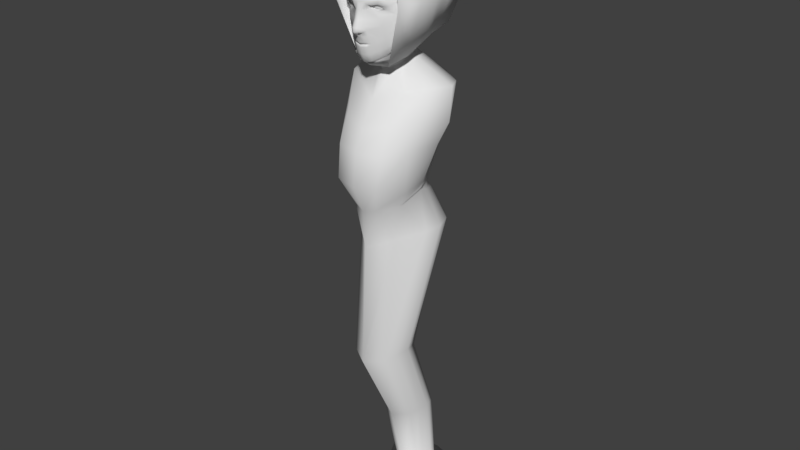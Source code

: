 # Source: pocong.blend  (saved by Blender 2.78.0; exported with 4.5.12 LTS)
import bpy
from mathutils import Matrix  # noqa: F401  (used for matrix-valued properties, if any)

bpy.ops.wm.read_factory_settings(use_empty=True)
scene = bpy.context.scene
scene.name = 'Scene'

# ---- collections
col_collection_1 = bpy.data.collections.new('Collection 1'); scene.collection.children.link(col_collection_1)

# ---- materials (node trees are filled in below, after node groups)
mat_material_006 = bpy.data.materials.new('Material.006')
mat_material_006.alpha_threshold = 0.0
mat_material_006.use_transparent_shadow = False
mat_material_006.roughness = 0.5
mat_material_007 = bpy.data.materials.new('Material.007')
mat_material_007.alpha_threshold = 0.0
mat_material_007.use_transparent_shadow = False
mat_material_007.roughness = 0.5

# ---- material node trees

# ---- world
world_world = bpy.data.worlds.new('World'); scene.world = world_world
world_world.color = (0.05088, 0.05088, 0.05088)
world_world.use_sun_shadow = False
world_world.sun_shadow_jitter_overblur = 0.0
world_world.cycles.sampling_method = 'MANUAL'

# ---- meshes
me_cube_001 = bpy.data.meshes.new('Cube.001')
me_cube_001.from_pydata([(0.2711, -0.525, -1.021), (0.3757, -0.4911, 0.5009), (0.5214, 0.5091, -0.5565), (0.5006, 0.5135, 0.6678), (0.6797, 0.6797, 0.0), (0.5671, -0.6797, -0.1456), (0.535, 0.002076, -0.6747), (0.4853, 0.09443, 0.7466), (0.1586, -0.05748, 0.754), (0.2344, 0.1341, -0.7314), (0.7437, -1.37e-08, 0.03922), (0.5209, -0.5545, -0.1812), (0.3158, -0.559, -0.905), (0.4184, -0.5041, 0.3633), (0.2223, 0.1479, 0.7762), (0.1912, 0.3276, 0.7523), (0.1586, -0.05748, 0.8052), (0.2223, 0.1479, 0.8274), (0.1912, 0.3276, 0.8035), (0.174, 0.16, 1.343), (0.4183, 0.5752, 1.247), (0.3992, 0.9083, 1.028), (0.5222, 0.2546, -0.6109), (0.4929, 0.3039, 0.7072), (0.7117, 0.3398, 0.01961), (0.2068, 0.2377, 0.7642), (0.2068, 0.2377, 0.8155), (0.4337, 0.7339, 1.129), (0.2686, -0.02096, -0.784), (0.1583, -0.2484, -0.9685), (0.2238, 0.1843, -0.9457), (0.2592, 0.02301, -0.9724), (0.1514, -0.2319, -1.119), (0.5175, 0.4882, -1.291), (0.8629, 0.1758, -1.368), (0.3869, -0.3369, -1.461), (0.4754, 0.2606, -2.139), (0.776, -0.0312, -2.228), (0.4016, -0.8501, -2.256), (0.2908, 0.2516, -2.96), (0.5393, -0.07557, -2.887), (0.3647, -0.936, -2.77), (0.4203, 0.6077, -3.634), (0.7065, 0.1608, -3.651), (0.2955, -0.453, -3.8), (0.4091, -0.09296, -5.796), (0.4566, -0.3108, -5.774), (0.3122, -0.6917, -5.873), (0.2989, 0.6265, -8.468), (0.329, 0.4884, -8.454), (0.2375, 0.247, -8.517), (0.4305, -0.1749, 0.6959), (0.7077, -0.3398, -0.0532), (0.4015, -0.2624, -0.9058), (0.1904, 0.04519, 0.7651), (0.1904, 0.04519, 0.8163), (0.3382, 0.2894, 1.267), (0.2134, -0.1347, -0.8763), (0.2053, -0.1044, -1.046), (0.6935, -0.1823, -1.354), (0.6441, -0.5321, -2.22), (0.6218, -0.5956, -2.874), (0.6242, -0.0855, -3.689), (0.3844, -0.5012, -5.823), (0.2832, 0.3677, -8.486), (0.4891, 0.1992, 0.7269), (0.7277, 0.1699, 0.02941), (0.5226, 0.1273, -0.6381), (0.2145, 0.1928, 0.7702), (0.2145, 0.1928, 0.8214), (0.4736, 0.6434, 1.191), (0.2515, 0.05658, -0.7577), (0.2415, 0.1036, -0.9591), (0.7835, 0.3757, -1.356), (0.6539, 0.2051, -2.21), (0.4605, 0.1397, -2.922), (0.5588, 0.505, -3.697), (0.4328, -0.2019, -5.785), (0.3139, 0.5574, -8.461), (0.9087, 0.06376, -1.878), (0.5245, 0.4223, -1.73), (0.4043, -0.6715, -1.84), (0.6688, -0.3572, -1.787), (0.7731, 0.2637, -1.743), (0.1871, -0.7385, -3.225), (0.3856, 0.06952, -3.086), (0.3084, 0.4208, -3.193), (0.3845, -0.4027, -3.206), (0.3731, 0.2489, -3.156), (-0.02236, 0.0001323, -2.972), (0.3751, -0.3501, -3.04), (0.3221, -0.1478, -2.997), (0.5386, 0.9763, -8.794), (0.617, 0.6168, -8.757), (0.3788, -0.01172, -8.921), (0.4979, 0.3025, -8.839), (0.5778, 0.7965, -8.776), (0.2743, -0.02298, -7.303), (0.3921, 0.2875, -7.222), (0.3533, 0.4652, -7.24), (0.3332, 0.1323, -7.263), (0.3727, 0.3763, -7.231), (-0.2711, -0.525, -1.021), (-0.3757, -0.4911, 0.5009), (-0.5214, 0.5091, -0.5565), (-0.5006, 0.5135, 0.6678), (0.0, 0.5947, -0.6542), (0.0, 0.5448, 0.6981), (0.0, -0.6189, -1.033), (0.0, -0.5861, 0.5625), (-0.6797, 0.6797, 0.0), (-0.5671, -0.6797, -0.1456), (0.0, 0.8542, 0.0), (-0.535, 0.002076, -0.6747), (-0.4853, 0.09443, 0.7466), (-0.1586, -0.05748, 0.754), (-0.2344, 0.1341, -0.7314), (-0.7437, -1.37e-08, 0.03922), (-0.5209, -0.5545, -0.1812), (-0.3158, -0.559, -0.905), (0.0, -0.6726, -0.9793), (-0.4184, -0.5041, 0.3633), (0.0, -0.4972, 0.5081), (0.0, 0.5275, -0.3755), (0.0, -0.1796, 0.7463), (-0.2223, 0.1479, 0.7762), (0.0, 0.403, 0.7442), (-0.1912, 0.3276, 0.7523), (-0.1586, -0.05748, 0.8052), (0.0, -0.1796, 0.7975), (-0.2223, 0.1479, 0.8274), (0.0, 0.403, 0.7954), (-0.1912, 0.3276, 0.8035), (-0.174, 0.16, 1.343), (0.0, -0.1163, 1.318), (-0.4183, 0.5752, 1.247), (0.0, 1.056, 0.9476), (-0.3992, 0.9083, 1.028), (-0.5222, 0.2546, -0.6109), (-0.4929, 0.3039, 0.7072), (0.0, 0.2973, -0.7542), (-0.7117, 0.3398, 0.01961), (-0.2068, 0.2377, 0.7642), (-0.2068, 0.2377, 0.8155), (-0.4337, 0.7339, 1.129), (0.0, 0.201, -0.7586), (-0.2686, -0.02096, -0.784), (0.0, -0.3598, -1.058), (-0.1583, -0.2484, -0.9685), (-0.2238, 0.1843, -0.9457), (0.0, 0.2443, -0.9843), (-0.2592, 0.02301, -0.9724), (0.0, -0.3574, -1.19), (-0.1514, -0.2319, -1.119), (-0.5175, 0.4882, -1.291), (0.0, 0.5096, -1.231), (-0.8629, 0.1758, -1.368), (0.0, -0.587, -1.547), (-0.3869, -0.3369, -1.461), (-0.4754, 0.2606, -2.139), (0.0, 0.356, -2.244), (-0.776, -0.0312, -2.228), (0.0, -0.9583, -2.277), (-0.4016, -0.8501, -2.256), (-0.3126, 0.2516, -2.96), (-0.01248, 0.358, -3.035), (-0.5549, -0.07558, -2.887), (-0.003677, -1.015, -2.81), (-0.3668, -0.936, -2.77), (-0.4603, 0.6077, -3.634), (-0.02, 0.6862, -3.625), (-0.7464, 0.1608, -3.651), (-0.02, -0.7518, -3.897), (-0.3355, -0.453, -3.8), (-0.4091, -0.09296, -5.796), (0.0, -0.0289, -5.867), (-0.4566, -0.3108, -5.774), (0.0, -0.879, -5.921), (-0.3122, -0.6917, -5.873), (-0.2989, 0.6265, -8.468), (0.0, 0.6671, -8.513), (-0.329, 0.4884, -8.454), (0.0, 0.1283, -8.548), (-0.2375, 0.247, -8.517), (-0.4305, -0.1749, 0.6959), (-0.7077, -0.3398, -0.0532), (-0.4015, -0.2624, -0.9058), (-0.1904, 0.04519, 0.7651), (-0.1904, 0.04519, 0.8163), (-0.3382, 0.2894, 1.267), (-0.2134, -0.1347, -0.8763), (-0.2053, -0.1044, -1.046), (-0.6935, -0.1823, -1.354), (-0.6441, -0.5321, -2.22), (-0.6332, -0.5956, -2.874), (-0.6642, -0.0855, -3.689), (-0.3844, -0.5012, -5.823), (-0.2832, 0.3677, -8.486), (-0.4891, 0.1992, 0.7269), (-0.7277, 0.1699, 0.02941), (-0.5226, 0.1273, -0.6381), (-0.2145, 0.1928, 0.7702), (-0.2145, 0.1928, 0.8214), (-0.4736, 0.6434, 1.191), (-0.2515, 0.05658, -0.7577), (-0.2415, 0.1036, -0.9591), (-0.7835, 0.3757, -1.356), (-0.6539, 0.2051, -2.21), (-0.4801, 0.1397, -2.922), (-0.5988, 0.505, -3.697), (-0.4328, -0.2019, -5.785), (-0.3139, 0.5574, -8.461), (-0.9087, 0.06376, -1.878), (-0.5245, 0.4223, -1.73), (0.0, -0.8125, -1.957), (-0.4043, -0.6715, -1.84), (0.0, 0.4842, -1.719), (-0.6688, -0.3572, -1.787), (-0.7731, 0.2637, -1.743), (-0.2129, -0.7385, -3.225), (-0.4111, 0.06952, -3.086), (-0.3382, 0.4208, -3.193), (-0.01319, -0.807, -3.261), (-0.01637, 0.5363, -3.292), (-0.4118, -0.4026, -3.206), (-0.4, 0.2489, -3.156), (0.01628, 0.0001323, -2.972), (-0.3751, -0.3501, -3.04), (-0.3221, -0.1478, -2.997), (-0.5386, 0.9763, -8.794), (0.0, 1.105, -8.783), (-0.617, 0.6168, -8.757), (0.0, -0.3208, -9.001), (-0.3788, -0.01172, -8.921), (-0.4979, 0.3025, -8.839), (-0.5778, 0.7965, -8.776), (-0.2743, -0.02298, -7.303), (-0.3921, 0.2875, -7.222), (-0.3533, 0.4652, -7.24), (0.0, -0.1757, -7.343), (0.0, 0.5174, -7.298), (-0.3332, 0.1323, -7.263), (-0.3727, 0.3763, -7.231), (-0.4912, -0.8107, -3.503)], [(85, 90), (165, 89), (220, 227), (165, 226)], [(112, 107, 3, 4), (52, 51, 1, 5), (71, 67, 6, 28), (65, 68, 14, 7), (5, 1, 13, 11), (0, 5, 11, 12), (53, 52, 5, 0), (106, 112, 4, 2), (67, 66, 10, 6), (15, 3, 107, 126), (147, 29, 0, 108), (66, 65, 7, 10), (11, 13, 122, 123), (12, 11, 123, 120), (1, 109, 122, 13), (108, 0, 12, 120), (51, 54, 8, 1), (1, 8, 124, 109), (25, 15, 18, 26), (15, 126, 131, 18), (124, 8, 16, 129), (54, 14, 17, 55), (55, 17, 20, 56), (26, 18, 21, 27), (18, 131, 136, 21), (129, 16, 19, 134), (69, 26, 27, 70), (68, 25, 26, 69), (4, 3, 23, 24), (106, 2, 22, 140), (2, 4, 24, 22), (3, 15, 25, 23), (140, 22, 9, 145), (53, 57, 28, 6), (71, 28, 31, 72), (145, 9, 30, 150), (57, 29, 32, 58), (29, 147, 152, 32), (32, 152, 157, 35), (150, 30, 33, 155), (58, 32, 35, 59), (72, 31, 34, 73), (83, 79, 37, 74), (81, 214, 162, 38), (216, 80, 36, 160), (82, 81, 38, 60), (60, 38, 41, 61), (74, 37, 40, 75), (38, 162, 167, 41), (160, 36, 39, 165), (87, 84, 44, 62), (88, 85, 43, 76), (84, 222, 172, 44), (223, 86, 42, 170), (62, 44, 47, 63), (76, 43, 46, 77), (44, 172, 177, 47), (170, 42, 45, 175), (100, 97, 50, 64), (101, 98, 49, 78), (97, 239, 182, 50), (240, 99, 48, 180), (98, 100, 64, 49), (43, 62, 63, 46), (85, 87, 62, 43), (37, 60, 61, 40), (79, 82, 60, 37), (31, 58, 59, 34), (28, 57, 58, 31), (0, 29, 57, 53), (16, 55, 56, 19), (8, 54, 55, 16), (7, 14, 54, 51), (6, 10, 52, 53), (10, 7, 51, 52), (99, 101, 78, 48), (42, 76, 77, 45), (86, 88, 76, 42), (36, 74, 75, 39), (80, 83, 74, 36), (30, 72, 73, 33), (9, 71, 72, 30), (14, 68, 69, 17), (17, 69, 70, 20), (24, 23, 65, 66), (22, 24, 66, 67), (23, 25, 68, 65), (9, 22, 67, 71), (33, 73, 83, 80), (34, 59, 82, 79), (59, 35, 81, 82), (155, 33, 80, 216), (35, 157, 214, 81), (73, 34, 79, 83), (39, 75, 88, 86), (40, 61, 87, 85), (165, 39, 86, 223), (41, 167, 222, 84), (75, 40, 85, 88), (61, 41, 84, 87), (49, 64, 95, 93), (180, 48, 92, 230), (48, 78, 96, 92), (64, 50, 94, 95), (78, 49, 93, 96), (50, 182, 232, 94), (45, 77, 101, 99), (46, 63, 100, 98), (175, 45, 99, 240), (47, 177, 239, 97), (77, 46, 98, 101), (63, 47, 97, 100), (230, 92, 96, 93, 95, 94, 232), (27, 21, 136, 134, 19, 56, 20, 70), (112, 110, 105, 107), (185, 111, 103, 184), (204, 146, 113, 200), (198, 114, 125, 201), (111, 118, 121, 103), (102, 119, 118, 111), (186, 102, 111, 185), (106, 104, 110, 112), (200, 113, 117, 199), (127, 126, 107, 105), (147, 108, 102, 148), (199, 117, 114, 198), (118, 123, 122, 121), (119, 120, 123, 118), (103, 121, 122, 109), (108, 120, 119, 102), (184, 103, 115, 187), (103, 109, 124, 115), (142, 143, 132, 127), (127, 132, 131, 126), (124, 129, 128, 115), (187, 188, 130, 125), (188, 189, 135, 130), (143, 144, 137, 132), (132, 137, 136, 131), (129, 134, 133, 128), (202, 203, 144, 143), (201, 202, 143, 142), (110, 141, 139, 105), (106, 140, 138, 104), (104, 138, 141, 110), (105, 139, 142, 127), (140, 145, 116, 138), (186, 113, 146, 190), (204, 205, 151, 146), (145, 150, 149, 116), (190, 191, 153, 148), (148, 153, 152, 147), (153, 158, 157, 152), (150, 155, 154, 149), (191, 192, 158, 153), (205, 206, 156, 151), (218, 207, 161, 212), (215, 163, 162, 214), (216, 160, 159, 213), (217, 193, 163, 215), (193, 194, 168, 163), (207, 208, 166, 161), (163, 168, 167, 162), (160, 165, 164, 159), (224, 195, 173, 219), (225, 209, 171, 220), (219, 173, 172, 222), (223, 170, 169, 221), (195, 196, 178, 173), (209, 210, 176, 171), (173, 178, 177, 172), (170, 175, 174, 169), (241, 197, 183, 236), (242, 211, 181, 237), (236, 183, 182, 239), (240, 180, 179, 238), (237, 181, 197, 241), (171, 176, 196, 195), (220, 171, 195, 224), (161, 166, 194, 193), (212, 161, 193, 217), (151, 156, 192, 191), (146, 151, 191, 190), (102, 186, 190, 148), (128, 133, 189, 188), (115, 128, 188, 187), (114, 184, 187, 125), (113, 186, 185, 117), (117, 185, 184, 114), (238, 179, 211, 242), (169, 174, 210, 209), (221, 169, 209, 225), (159, 164, 208, 207), (213, 159, 207, 218), (149, 154, 206, 205), (116, 149, 205, 204), (125, 130, 202, 201), (130, 135, 203, 202), (141, 199, 198, 139), (138, 200, 199, 141), (139, 198, 201, 142), (116, 204, 200, 138), (154, 213, 218, 206), (156, 212, 217, 192), (192, 217, 215, 158), (155, 216, 213, 154), (158, 215, 214, 157), (206, 218, 212, 156), (164, 221, 225, 208), (166, 220, 224, 194), (165, 223, 221, 164), (168, 219, 222, 167), (208, 225, 220, 166), (194, 224, 219, 168), (181, 231, 234, 197), (180, 230, 229, 179), (179, 229, 235, 211), (197, 234, 233, 183), (211, 235, 231, 181), (183, 233, 232, 182), (174, 238, 242, 210), (176, 237, 241, 196), (175, 240, 238, 174), (178, 236, 239, 177), (210, 242, 237, 176), (196, 241, 236, 178), (230, 232, 233, 234, 231, 235, 229), (144, 203, 135, 189, 133, 134, 136, 137)])
me_cube_001.polygons.foreach_set('use_smooth', [True] * 228)
_uv = me_cube_001.uv_layers.new(name='badan')
_uv.uv.foreach_set('vector', [0.1501, 0.3807, 0.08448, 0.3686, 0.09076, 0.3473, 0.1529, 0.3575, 0.1593, 0.3213, 0.09104, 0.3126, 0.1106, 0.2986, 0.1685, 0.3101, 0.2235, 0.3487, 0.212, 0.3501, 0.216, 0.3437, 0.2271, 0.3408, 0.08581, 0.335, 0.07991, 0.3456, 0.0798, 0.3419, 0.08449, 0.3291, 0.1685, 0.3101, 0.1106, 0.2986, 0.1229, 0.302, 0.1722, 0.3125, 0.2511, 0.3185, 0.1685, 0.3101, 0.1722, 0.3125, 0.24, 0.3176, 0.2392, 0.3304, 0.1593, 0.3213, 0.1685, 0.3101, 0.2511, 0.3185, 0.2087, 0.3915, 0.1501, 0.3807, 0.1529, 0.3575, 0.2034, 0.3656, 0.212, 0.3501, 0.1506, 0.3403, 0.1501, 0.3333, 0.216, 0.3437, 0.08084, 0.3536, 0.09076, 0.3473, 0.08448, 0.3686, 0.0795, 0.3678, 0.258, 0.3069, 0.2475, 0.3195, 0.2511, 0.3185, 0.2543, 0.3059, 0.1506, 0.3403, 0.08581, 0.335, 0.08449, 0.3291, 0.1501, 0.3333, 0.1722, 0.3125, 0.1229, 0.302, 0.114, 0.2785, 0.1828, 0.3867, 0.24, 0.3176, 0.1722, 0.3125, 0.1828, 0.3867, 0.2492, 0.3049, 0.1106, 0.2986, 0.1086, 0.2775, 0.114, 0.2785, 0.1229, 0.302, 0.2543, 0.3059, 0.2511, 0.3185, 0.24, 0.3176, 0.2492, 0.3049, 0.09104, 0.3126, 0.08185, 0.3339, 0.0854, 0.318, 0.1106, 0.2986, 0.1106, 0.2986, 0.0854, 0.318, 0.09409, 0.2734, 0.1086, 0.2775, 0.08013, 0.3487, 0.08084, 0.3536, 0.07612, 0.3528, 0.0754, 0.348, 0.08084, 0.3536, 0.0795, 0.3678, 0.0748, 0.3669, 0.07612, 0.3528, 0.09409, 0.2734, 0.0854, 0.318, 0.08061, 0.3176, 0.08943, 0.2723, 0.08185, 0.3339, 0.0798, 0.3419, 0.07506, 0.3412, 0.07708, 0.3334, 0.07708, 0.3334, 0.07506, 0.3412, 0.03714, 0.3423, 0.03492, 0.3366, 0.0754, 0.348, 0.07612, 0.3528, 0.05796, 0.3516, 0.04835, 0.3466, 0.07612, 0.3528, 0.0748, 0.3669, 0.06431, 0.3647, 0.05796, 0.3516, 0.08943, 0.2723, 0.08061, 0.3176, 0.02661, 0.3392, 0.04349, 0.2561, 0.07518, 0.3449, 0.0754, 0.348, 0.04835, 0.3466, 0.04268, 0.3428, 0.07991, 0.3456, 0.08013, 0.3487, 0.0754, 0.348, 0.07518, 0.3449, 0.1529, 0.3575, 0.09076, 0.3473, 0.08731, 0.3399, 0.1512, 0.3469, 0.2087, 0.3915, 0.2034, 0.3656, 0.209, 0.3563, 0.2164, 0.3924, 0.2034, 0.3656, 0.1529, 0.3575, 0.1512, 0.3469, 0.209, 0.3563, 0.09076, 0.3473, 0.08084, 0.3536, 0.08013, 0.3487, 0.08731, 0.3399, 0.2164, 0.3924, 0.209, 0.3563, 0.2198, 0.3575, 0.2164, 0.3918, 0.2392, 0.3304, 0.2376, 0.3289, 0.2271, 0.3408, 0.216, 0.3437, 0.2235, 0.3487, 0.2271, 0.3408, 0.244, 0.3474, 0.2414, 0.3564, 0.2164, 0.3918, 0.2198, 0.3575, 0.2389, 0.3655, 0.2374, 0.3957, 0.2376, 0.3289, 0.2475, 0.3195, 0.2614, 0.322, 0.253, 0.3331, 0.2475, 0.3195, 0.258, 0.3069, 0.2701, 0.3093, 0.2614, 0.322, 0.2614, 0.322, 0.2701, 0.3093, 0.3016, 0.3151, 0.2905, 0.3354, 0.2374, 0.3957, 0.2389, 0.3655, 0.271, 0.3762, 0.2611, 0.4009, 0.253, 0.3331, 0.2614, 0.322, 0.2905, 0.3354, 0.2787, 0.347, 0.2414, 0.3564, 0.244, 0.3474, 0.2791, 0.3611, 0.2778, 0.3683, 0.3135, 0.3704, 0.3261, 0.3652, 0.3586, 0.3669, 0.3565, 0.3759, 0.3249, 0.334, 0.338, 0.322, 0.3665, 0.3274, 0.3626, 0.3384, 0.3058, 0.4089, 0.3115, 0.3801, 0.3496, 0.3793, 0.3536, 0.4164, 0.3188, 0.3474, 0.3249, 0.334, 0.3626, 0.3384, 0.3586, 0.3492, 0.3586, 0.3492, 0.3626, 0.3384, 0.4086, 0.3452, 0.4129, 0.3572, 0.3565, 0.3759, 0.3586, 0.3669, 0.412, 0.3712, 0.4124, 0.3818, 0.3626, 0.3384, 0.3665, 0.3274, 0.4113, 0.336, 0.4086, 0.3452, 0.3536, 0.4164, 0.3496, 0.3793, 0.4136, 0.3914, 0.4133, 0.4262, 0.4366, 0.3595, 0.4398, 0.3482, 0.4857, 0.3643, 0.4731, 0.3827, 0.4294, 0.3919, 0.425, 0.3787, 0.4689, 0.3924, 0.4723, 0.4085, 0.4398, 0.3482, 0.4438, 0.3424, 0.4959, 0.3525, 0.4857, 0.3643, 0.4336, 0.432, 0.4299, 0.4049, 0.4657, 0.4149, 0.4614, 0.4378, 0.4731, 0.3827, 0.4857, 0.3643, 0.6951, 0.3997, 0.6907, 0.4031, 0.4723, 0.4085, 0.4689, 0.3924, 0.6861, 0.4079, 0.6873, 0.4102, 0.4857, 0.3643, 0.4959, 0.3525, 0.7005, 0.3917, 0.6951, 0.3997, 0.4614, 0.4378, 0.4657, 0.4149, 0.6884, 0.4131, 0.6993, 0.3948, 0.8232, 0.4428, 0.8278, 0.4347, 0.9389, 0.4639, 0.9348, 0.4732, 0.8186, 0.4579, 0.8184, 0.4523, 0.9307, 0.4821, 0.9308, 0.4873, 0.8278, 0.4347, 0.8339, 0.4193, 0.9452, 0.4438, 0.9389, 0.4639, 0.8201, 0.4894, 0.8188, 0.4641, 0.9308, 0.4925, 0.9312, 0.5159, 0.8184, 0.4523, 0.8232, 0.4428, 0.9348, 0.4732, 0.9307, 0.4821, 0.4689, 0.3924, 0.4731, 0.3827, 0.6907, 0.4031, 0.6861, 0.4079, 0.425, 0.3787, 0.4366, 0.3595, 0.4731, 0.3827, 0.4689, 0.3924, 0.3586, 0.3669, 0.3586, 0.3492, 0.4129, 0.3572, 0.412, 0.3712, 0.3261, 0.3652, 0.3188, 0.3474, 0.3586, 0.3492, 0.3586, 0.3669, 0.244, 0.3474, 0.253, 0.3331, 0.2787, 0.347, 0.2791, 0.3611, 0.2271, 0.3408, 0.2376, 0.3289, 0.253, 0.3331, 0.244, 0.3474, 0.2511, 0.3185, 0.2475, 0.3195, 0.2376, 0.3289, 0.2392, 0.3304, 0.08061, 0.3176, 0.07708, 0.3334, 0.03492, 0.3366, 0.02661, 0.3392, 0.0854, 0.318, 0.08185, 0.3339, 0.07708, 0.3334, 0.08061, 0.3176, 0.08449, 0.3291, 0.0798, 0.3419, 0.08185, 0.3339, 0.09104, 0.3126, 0.216, 0.3437, 0.1501, 0.3333, 0.1593, 0.3213, 0.2392, 0.3304, 0.1501, 0.3333, 0.08449, 0.3291, 0.09104, 0.3126, 0.1593, 0.3213, 0.8188, 0.4641, 0.8186, 0.4579, 0.9308, 0.4873, 0.9308, 0.4925, 0.4657, 0.4149, 0.4723, 0.4085, 0.6873, 0.4102, 0.6884, 0.4131, 0.4299, 0.4049, 0.4294, 0.3919, 0.4723, 0.4085, 0.4657, 0.4149, 0.3496, 0.3793, 0.3565, 0.3759, 0.4124, 0.3818, 0.4136, 0.3914, 0.3115, 0.3801, 0.3135, 0.3704, 0.3565, 0.3759, 0.3496, 0.3793, 0.2389, 0.3655, 0.2414, 0.3564, 0.2778, 0.3683, 0.271, 0.3762, 0.2198, 0.3575, 0.2235, 0.3487, 0.2414, 0.3564, 0.2389, 0.3655, 0.0798, 0.3419, 0.07991, 0.3456, 0.07518, 0.3449, 0.07506, 0.3412, 0.07506, 0.3412, 0.07518, 0.3449, 0.04268, 0.3428, 0.03714, 0.3423, 0.1512, 0.3469, 0.08731, 0.3399, 0.08581, 0.335, 0.1506, 0.3403, 0.209, 0.3563, 0.1512, 0.3469, 0.1506, 0.3403, 0.212, 0.3501, 0.08731, 0.3399, 0.08013, 0.3487, 0.07991, 0.3456, 0.08581, 0.335, 0.2198, 0.3575, 0.209, 0.3563, 0.212, 0.3501, 0.2235, 0.3487, 0.271, 0.3762, 0.2778, 0.3683, 0.3135, 0.3704, 0.3115, 0.3801, 0.2791, 0.3611, 0.2787, 0.347, 0.3188, 0.3474, 0.3261, 0.3652, 0.2787, 0.347, 0.2905, 0.3354, 0.3249, 0.334, 0.3188, 0.3474, 0.2611, 0.4009, 0.271, 0.3762, 0.3115, 0.3801, 0.3058, 0.4089, 0.2905, 0.3354, 0.3016, 0.3151, 0.338, 0.322, 0.3249, 0.334, 0.2778, 0.3683, 0.2791, 0.3611, 0.3261, 0.3652, 0.3135, 0.3704, 0.4136, 0.3914, 0.4124, 0.3818, 0.4294, 0.3919, 0.4299, 0.4049, 0.412, 0.3712, 0.4129, 0.3572, 0.4366, 0.3595, 0.425, 0.3787, 0.4133, 0.4262, 0.4136, 0.3914, 0.4299, 0.4049, 0.4336, 0.432, 0.4086, 0.3452, 0.4113, 0.336, 0.4438, 0.3424, 0.4398, 0.3482, 0.4124, 0.3818, 0.412, 0.3712, 0.425, 0.3787, 0.4294, 0.3919, 0.4129, 0.3572, 0.4086, 0.3452, 0.4398, 0.3482, 0.4366, 0.3595, 0.9307, 0.4821, 0.9348, 0.4732, 0.9668, 0.4784, 0.9581, 0.4917, 0.9312, 0.5159, 0.9308, 0.4925, 0.9607, 0.5068, 0.9565, 0.5295, 0.9308, 0.4925, 0.9308, 0.4873, 0.9593, 0.4996, 0.9607, 0.5068, 0.9348, 0.4732, 0.9389, 0.4639, 0.9756, 0.4647, 0.9668, 0.4784, 0.9308, 0.4873, 0.9307, 0.4821, 0.9581, 0.4917, 0.9593, 0.4996, 0.9389, 0.4639, 0.9452, 0.4438, 0.9851, 0.4475, 0.9756, 0.4647, 0.6884, 0.4131, 0.6873, 0.4102, 0.8186, 0.4579, 0.8188, 0.4641, 0.6861, 0.4079, 0.6907, 0.4031, 0.8232, 0.4428, 0.8184, 0.4523, 0.6993, 0.3948, 0.6884, 0.4131, 0.8188, 0.4641, 0.8201, 0.4894, 0.6951, 0.3997, 0.7005, 0.3917, 0.8339, 0.4193, 0.8278, 0.4347, 0.6873, 0.4102, 0.6861, 0.4079, 0.8184, 0.4523, 0.8186, 0.4579, 0.6907, 0.4031, 0.6951, 0.3997, 0.8278, 0.4347, 0.8232, 0.4428, 0.9565, 0.5295, 0.9607, 0.5068, 0.9593, 0.4996, 0.9581, 0.4917, 0.9668, 0.4784, 0.9756, 0.4647, 0.9851, 0.4475, 0.04835, 0.3466, 0.05796, 0.3516, 0.06431, 0.3647, 0.04349, 0.2561, 0.02661, 0.3392, 0.03492, 0.3366, 0.03714, 0.3423, 0.04268, 0.3428, 0.1849, 0.1972, 0.1803, 0.2201, 0.1183, 0.2071, 0.1193, 0.1851, 0.173, 0.2561, 0.1772, 0.27, 0.1188, 0.2589, 0.1059, 0.2388, 0.242, 0.2539, 0.2424, 0.2631, 0.2337, 0.2561, 0.2323, 0.2485, 0.1092, 0.2167, 0.1058, 0.2216, 0.1055, 0.2087, 0.107, 0.2053, 0.1772, 0.27, 0.1814, 0.2691, 0.1316, 0.2604, 0.1188, 0.2589, 0.2564, 0.2931, 0.2459, 0.2897, 0.1814, 0.2691, 0.1772, 0.27, 0.25, 0.2775, 0.2564, 0.2931, 0.1772, 0.27, 0.173, 0.2561, 0.2436, 0.208, 0.23, 0.2307, 0.1803, 0.2201, 0.1849, 0.1972, 0.2323, 0.2485, 0.2337, 0.2561, 0.1689, 0.2416, 0.1719, 0.2353, 0.1107, 0.1981, 0.1143, 0.1843, 0.1193, 0.1851, 0.1183, 0.2071, 0.258, 0.3069, 0.2543, 0.3059, 0.2564, 0.2931, 0.2532, 0.2914, 0.1719, 0.2353, 0.1689, 0.2416, 0.1058, 0.2216, 0.1092, 0.2167, 0.1814, 0.2691, 0.2177, 0.2032, 0.114, 0.2785, 0.1316, 0.2604, 0.2459, 0.2897, 0.2492, 0.3049, 0.1828, 0.3867, 0.1814, 0.2691, 0.1188, 0.2589, 0.1316, 0.2604, 0.114, 0.2785, 0.1086, 0.2775, 0.2543, 0.3059, 0.2492, 0.3049, 0.2459, 0.2897, 0.2564, 0.2931, 0.1059, 0.2388, 0.1188, 0.2589, 0.1021, 0.2317, 0.1045, 0.2168, 0.1188, 0.2589, 0.1086, 0.2775, 0.09409, 0.2734, 0.1021, 0.2317, 0.1083, 0.2024, 0.1036, 0.2014, 0.1061, 0.1971, 0.1107, 0.1981, 0.1107, 0.1981, 0.1061, 0.1971, 0.1096, 0.1835, 0.1143, 0.1843, 0.09409, 0.2734, 0.08943, 0.2723, 0.09749, 0.2303, 0.1021, 0.2317, 0.1045, 0.2168, 0.09982, 0.2156, 0.1009, 0.2076, 0.1055, 0.2087, 0.09982, 0.2156, 0.06203, 0.1972, 0.06637, 0.1925, 0.1009, 0.2076, 0.1036, 0.2014, 0.07846, 0.1924, 0.08918, 0.1912, 0.1061, 0.1971, 0.1061, 0.1971, 0.08918, 0.1912, 0.09915, 0.1812, 0.1096, 0.1835, 0.08943, 0.2723, 0.04349, 0.2561, 0.05473, 0.1928, 0.09749, 0.2303, 0.1023, 0.2042, 0.07186, 0.1939, 0.07846, 0.1924, 0.1036, 0.2014, 0.107, 0.2053, 0.1023, 0.2042, 0.1036, 0.2014, 0.1083, 0.2024, 0.1803, 0.2201, 0.1749, 0.2294, 0.1124, 0.2128, 0.1183, 0.2071, 0.2436, 0.208, 0.2513, 0.2089, 0.2318, 0.2415, 0.23, 0.2307, 0.23, 0.2307, 0.2318, 0.2415, 0.1749, 0.2294, 0.1803, 0.2201, 0.1183, 0.2071, 0.1124, 0.2128, 0.1083, 0.2024, 0.1107, 0.1981, 0.2513, 0.2089, 0.2513, 0.2084, 0.2418, 0.2439, 0.2318, 0.2415, 0.25, 0.2775, 0.2337, 0.2561, 0.2424, 0.2631, 0.2475, 0.2788, 0.242, 0.2539, 0.2615, 0.253, 0.2605, 0.263, 0.2424, 0.2631, 0.2513, 0.2084, 0.2722, 0.2122, 0.2626, 0.243, 0.2418, 0.2439, 0.2475, 0.2788, 0.2633, 0.2808, 0.2669, 0.2944, 0.2532, 0.2914, 0.2532, 0.2914, 0.2669, 0.2944, 0.2701, 0.3093, 0.258, 0.3069, 0.2669, 0.2944, 0.2995, 0.2921, 0.3016, 0.3151, 0.2701, 0.3093, 0.2722, 0.2122, 0.296, 0.2175, 0.2968, 0.2452, 0.2626, 0.243, 0.2633, 0.2808, 0.2934, 0.2764, 0.2995, 0.2921, 0.2669, 0.2944, 0.2615, 0.253, 0.3007, 0.2556, 0.2994, 0.263, 0.2605, 0.263, 0.3347, 0.2667, 0.3765, 0.2773, 0.3753, 0.2871, 0.3446, 0.2765, 0.331, 0.306, 0.3677, 0.3158, 0.3665, 0.3274, 0.338, 0.322, 0.3058, 0.4089, 0.3536, 0.4164, 0.3362, 0.4546, 0.3012, 0.4397, 0.3308, 0.291, 0.3684, 0.3042, 0.3677, 0.3158, 0.331, 0.306, 0.3684, 0.3042, 0.4217, 0.3169, 0.4128, 0.3265, 0.3677, 0.3158, 0.3765, 0.2773, 0.4302, 0.2927, 0.4259, 0.3033, 0.3753, 0.2871, 0.3677, 0.3158, 0.4128, 0.3265, 0.4113, 0.336, 0.3665, 0.3274, 0.3536, 0.4164, 0.4133, 0.4262, 0.4001, 0.466, 0.3362, 0.4546, 0.444, 0.3242, 0.4872, 0.3152, 0.4912, 0.3382, 0.4425, 0.3356, 0.4497, 0.2885, 0.4963, 0.2883, 0.4872, 0.3036, 0.4405, 0.3011, 0.4425, 0.3356, 0.4912, 0.3382, 0.4959, 0.3525, 0.4438, 0.3424, 0.4336, 0.432, 0.4614, 0.4378, 0.4575, 0.4626, 0.4204, 0.4582, 0.4872, 0.3152, 0.6962, 0.3781, 0.699, 0.3826, 0.4912, 0.3382, 0.4963, 0.2883, 0.6956, 0.3707, 0.6937, 0.372, 0.4872, 0.3036, 0.4912, 0.3382, 0.699, 0.3826, 0.7005, 0.3917, 0.4959, 0.3525, 0.4614, 0.4378, 0.6993, 0.3948, 0.6627, 0.5521, 0.4575, 0.4626, 0.8334, 0.3927, 0.9482, 0.4054, 0.9478, 0.4198, 0.8345, 0.4025, 0.8357, 0.3717, 0.9516, 0.3805, 0.9491, 0.3888, 0.8331, 0.3788, 0.8345, 0.4025, 0.9478, 0.4198, 0.9452, 0.4438, 0.8339, 0.4193, 0.8201, 0.4894, 0.9312, 0.5159, 0.9193, 0.5562, 0.8038, 0.5466, 0.8331, 0.3788, 0.9491, 0.3888, 0.9482, 0.4054, 0.8334, 0.3927, 0.4872, 0.3036, 0.6937, 0.372, 0.6962, 0.3781, 0.4872, 0.3152, 0.4405, 0.3011, 0.4872, 0.3036, 0.4872, 0.3152, 0.444, 0.3242, 0.3753, 0.2871, 0.4259, 0.3033, 0.4217, 0.3169, 0.3684, 0.3042, 0.3446, 0.2765, 0.3753, 0.2871, 0.3684, 0.3042, 0.3308, 0.291, 0.2605, 0.263, 0.2994, 0.263, 0.2934, 0.2764, 0.2633, 0.2808, 0.2424, 0.2631, 0.2605, 0.263, 0.2633, 0.2808, 0.2475, 0.2788, 0.2564, 0.2931, 0.25, 0.2775, 0.2475, 0.2788, 0.2532, 0.2914, 0.09749, 0.2303, 0.05473, 0.1928, 0.06203, 0.1972, 0.09982, 0.2156, 0.1021, 0.2317, 0.09749, 0.2303, 0.09982, 0.2156, 0.1045, 0.2168, 0.1058, 0.2216, 0.1059, 0.2388, 0.1045, 0.2168, 0.1055, 0.2087, 0.2337, 0.2561, 0.25, 0.2775, 0.173, 0.2561, 0.1689, 0.2416, 0.1689, 0.2416, 0.173, 0.2561, 0.1059, 0.2388, 0.1058, 0.2216, 0.8387, 0.3631, 0.9541, 0.3727, 0.9516, 0.3805, 0.8357, 0.3717, 0.4924, 0.2791, 0.6976, 0.3687, 0.6956, 0.3707, 0.4963, 0.2883, 0.4552, 0.2748, 0.4924, 0.2791, 0.4963, 0.2883, 0.4497, 0.2885, 0.3711, 0.2711, 0.4349, 0.2825, 0.4302, 0.2927, 0.3765, 0.2773, 0.336, 0.2563, 0.3711, 0.2711, 0.3765, 0.2773, 0.3347, 0.2667, 0.2626, 0.243, 0.2968, 0.2452, 0.3007, 0.2556, 0.2615, 0.253, 0.2418, 0.2439, 0.2626, 0.243, 0.2615, 0.253, 0.242, 0.2539, 0.1055, 0.2087, 0.1009, 0.2076, 0.1023, 0.2042, 0.107, 0.2053, 0.1009, 0.2076, 0.06637, 0.1925, 0.07186, 0.1939, 0.1023, 0.2042, 0.1749, 0.2294, 0.1719, 0.2353, 0.1092, 0.2167, 0.1124, 0.2128, 0.2318, 0.2415, 0.2323, 0.2485, 0.1719, 0.2353, 0.1749, 0.2294, 0.1124, 0.2128, 0.1092, 0.2167, 0.107, 0.2053, 0.1083, 0.2024, 0.2418, 0.2439, 0.242, 0.2539, 0.2323, 0.2485, 0.2318, 0.2415, 0.2968, 0.2452, 0.336, 0.2563, 0.3347, 0.2667, 0.3007, 0.2556, 0.2994, 0.263, 0.3446, 0.2765, 0.3308, 0.291, 0.2934, 0.2764, 0.2934, 0.2764, 0.3308, 0.291, 0.331, 0.306, 0.2995, 0.2921, 0.296, 0.2175, 0.3407, 0.2255, 0.336, 0.2563, 0.2968, 0.2452, 0.2995, 0.2921, 0.331, 0.306, 0.338, 0.322, 0.3016, 0.3151, 0.3007, 0.2556, 0.3347, 0.2667, 0.3446, 0.2765, 0.2994, 0.263, 0.4349, 0.2825, 0.4552, 0.2748, 0.4497, 0.2885, 0.4302, 0.2927, 0.4259, 0.3033, 0.4405, 0.3011, 0.444, 0.3242, 0.4217, 0.3169, 0.4133, 0.4262, 0.4336, 0.432, 0.4204, 0.4582, 0.4001, 0.466, 0.4128, 0.3265, 0.4425, 0.3356, 0.4438, 0.3424, 0.4113, 0.336, 0.4302, 0.2927, 0.4497, 0.2885, 0.4405, 0.3011, 0.4259, 0.3033, 0.4217, 0.3169, 0.444, 0.3242, 0.4425, 0.3356, 0.4128, 0.3265, 0.9491, 0.3888, 0.9788, 0.3888, 0.9808, 0.4096, 0.9482, 0.4054, 0.9312, 0.5159, 0.9565, 0.5295, 0.9524, 0.556, 0.9193, 0.5562, 0.9541, 0.3727, 0.9872, 0.3725, 0.9832, 0.3798, 0.9516, 0.3805, 0.9482, 0.4054, 0.9808, 0.4096, 0.9832, 0.4284, 0.9478, 0.4198, 0.9516, 0.3805, 0.9832, 0.3798, 0.9788, 0.3888, 0.9491, 0.3888, 0.9478, 0.4198, 0.9832, 0.4284, 0.9851, 0.4475, 0.9452, 0.4438, 0.6976, 0.3687, 0.8387, 0.3631, 0.8357, 0.3717, 0.6956, 0.3707, 0.6937, 0.372, 0.8331, 0.3788, 0.8334, 0.3927, 0.6962, 0.3781, 0.6993, 0.3948, 0.8201, 0.4894, 0.8038, 0.5466, 0.6627, 0.5521, 0.699, 0.3826, 0.8345, 0.4025, 0.8339, 0.4193, 0.7005, 0.3917, 0.6956, 0.3707, 0.8357, 0.3717, 0.8331, 0.3788, 0.6937, 0.372, 0.6962, 0.3781, 0.8334, 0.3927, 0.8345, 0.4025, 0.699, 0.3826, 0.9565, 0.5295, 0.9851, 0.4475, 0.9484, 0.6119, 0.946, 0.593, 0.944, 0.5722, 0.9483, 0.5633, 0.9524, 0.556, 0.07846, 0.1924, 0.07186, 0.1939, 0.06637, 0.1925, 0.06203, 0.1972, 0.05473, 0.1928, 0.04349, 0.2561, 0.09915, 0.1812, 0.08918, 0.1912])
me_cube_001.materials.append(mat_material_006)
me_cube_001.use_remesh_preserve_volume = False
me_cube_001.use_remesh_preserve_attributes = False
me_cube_001.use_mirror_vertex_groups = False
me_cube_001.update()
me_mesh_004 = bpy.data.meshes.new('Mesh.004')
me_mesh_004.from_pydata([(0.8158, 0.0923, 0.4788), (1.184, 0.04306, -0.1279), (1.059, 0.05709, -0.3495), (0.9587, 0.06833, -0.4281), (0.7466, 0.1472, -0.4872), (0.7466, 0.1472, 0.4872), (0.6239, 0.02982, 0.4915), (0.5319, 0.1048, 0.4775), (0.4359, 0.1171, 0.4281), (0.3358, 0.1059, 0.3495), (0.259, 0.09729, 0.2472), (0.2107, 0.09187, 0.1279), (0.1943, 0.09002, 3.974e-08), (0.2107, 0.09187, -0.1279), (0.259, 0.09729, -0.2472), (0.3358, 0.1059, -0.3495), (0.4359, 0.1171, -0.4281), (0.5319, 0.1048, -0.4775), (0.6239, 0.02982, -0.4915), (0.5547, -0.007215, -0.4788), (0.47, -0.07445, -0.4293), (0.3841, -0.139, -0.3505), (0.3182, -0.1886, -0.2479), (0.2767, -0.2197, -0.1283), (0.2626, -0.2303, 3.725e-08), (0.2767, -0.2197, 0.1283), (0.3182, -0.1886, 0.2479), (0.3841, -0.139, 0.3505), (0.47, -0.07445, 0.4293), (0.5547, -0.007215, 0.4788), (0.6001, -0.06628, 0.4788), (0.5577, -0.1886, 0.4293), (0.5081, -0.3004, 0.3505), (0.47, -0.3862, 0.2479), (0.4461, -0.4401, 0.1283), (0.4379, -0.4585, 3.725e-08), (0.4461, -0.4401, -0.1283), (0.47, -0.3862, -0.2479), (0.5081, -0.3004, -0.3505), (0.5577, -0.1886, -0.4293), (0.6001, -0.06628, -0.4788), (0.6573, -0.03245, -0.4788), (0.6727, -0.1638, -0.4293), (0.6727, -0.2929, -0.3505), (0.6727, -0.392, -0.2479), (0.6727, -0.4543, -0.1283), (0.6727, -0.4755, 3.725e-08), (0.6727, -0.4543, 0.1283), (0.6727, -0.392, 0.2479), (0.6727, -0.2929, 0.3505), (0.6727, -0.1638, 0.4293), (0.6573, -0.03245, 0.4788), (0.7011, -0.007693, 0.4788), (0.7695, -0.1189, 0.4293), (0.8191, -0.2307, 0.3505), (0.8572, -0.3165, 0.2479), (0.8811, -0.3704, 0.1283), (0.8892, -0.3888, 3.725e-08), (0.8811, -0.3704, -0.1283), (0.8572, -0.3165, -0.2479), (0.8191, -0.2307, -0.3505), (0.7695, -0.1189, -0.4293), (0.7011, -0.007693, -0.4788), (0.7751, 0.01162, -0.4788), (0.8914, -0.05247, -0.4293), (0.9773, -0.117, -0.3505), (1.043, -0.1666, -0.2479), (1.085, -0.1977, -0.1283), (1.099, -0.2083, 3.725e-08), (1.085, -0.1977, 0.1283), (1.043, -0.1666, 0.2479), (0.9773, -0.117, 0.3505), (0.8914, -0.05247, 0.4293), (0.7751, 0.01162, 0.4788), (0.9587, 0.06833, 0.4281), (1.059, 0.05709, 0.3495), (1.136, 0.04848, 0.2472), (1.184, 0.04306, 0.1279), (1.2, 0.04121, 3.477e-08), (1.136, 0.04848, -0.2472), (0.8158, 0.0923, -0.4788), (0.483, 2.112, -2.452), (0.9668, 0.3038, -2.246), (1.233, 2.188, 1.533), (1.188, 0.493, 1.498), (1.358, 0.158, -0.3679), (1.345, 2.388, -0.2926), (0.0, -0.5319, -2.839), (-0.02199, 2.306, -2.973), (0.0, -0.003381, 1.852), (0.06703, 2.581, 2.03), (0.0, -1.077, -0.6534), (0.07985, 3.446, -0.3762), (0.7873, 1.472, -2.249), (1.283, 1.658, 1.633), (1.239, 0.2894, -1.34), (1.335, 0.2228, 0.9249), (1.094, 2.08, -1.521), (1.396, 2.346, 0.9944), (0.7167, -0.1206, -2.486), (0.4023, 2.281, -2.683), (0.8319, 0.2554, 1.719), (0.8824, 2.383, 1.787), (0.2858, -0.7959, -0.6331), (1.007, 2.886, -0.3201), (0.03669, 1.187, -3.117), (0.07276, 1.796, 2.328), (0.0, -0.6574, 1.072), (0.1012, 3.184, 1.345), (0.0665, 2.629, -1.818), (1.239, 1.458, -1.527), (1.503, 1.623, 0.9885), (0.5696, 1.348, -2.518), (0.8936, 1.745, 2.064), (0.3515, -0.7405, -1.466), (0.9228, -0.3521, 1.065), (1.077, 2.759, 1.127), (0.7939, 2.316, -1.652), (1.109, 0.2047, -1.842), (0.7709, 2.061, -1.908), (0.0, -0.6497, -2.451), (0.03679, 2.48, -2.432), (1.049, 1.488, -1.88), (0.7105, -0.2767, -2.205), (0.5575, 2.245, -2.172), (1.352, 0.2649, -0.8798), (1.256, 2.096, -0.9279), (0.06764, 3.093, -1.093), (1.374, 1.38, -1.092), (0.3149, -0.8415, -0.9714), (0.8823, 2.634, -0.9869), (0.4, -0.4217, -2.736), (0.3184, 2.385, -2.801), (0.397, 0.07711, 1.835), (0.4375, 2.533, 1.974), (0.4974, 3.313, -0.3539), (0.364, 1.221, -2.772), (0.4386, 1.787, 2.265), (0.1761, -0.8431, -1.489), (0.3916, -0.6021, 1.068), (0.5733, 3.079, 1.289), (0.4091, 2.522, -1.74), (0.3424, -0.5442, -2.396), (0.3602, 2.389, -2.331), (0.1478, -1.152, -1.01), (0.4242, 2.988, -1.047), (1.389, 0.08256, 0.2746), (1.447, 2.306, 0.3404), (0.0, -0.9132, 0.2178), (0.09854, 3.49, 0.4068), (1.555, 1.502, 0.4869), (0.9172, -0.6257, 0.43), (1.119, 2.899, 0.3753), (0.2786, -0.8772, 0.2023), (0.5807, 3.351, 0.3961), (0.3582, -0.7829, -1.173), (0.1691, -1.147, -1.162), (0.0, -0.7872, -1.942), (0.2683, -0.6991, -1.908), (0.4881, -0.5801, -1.84), (0.2587, -0.7623, -1.756), (0.0, -0.7691, -2.07), (0.2863, -0.6853, -2.021), (0.1402, -1.0, -0.6405), (1.07, -0.2518, -0.144), (0.7788, -0.5054, 0.08725), (0.3862, -0.5345, -0.1314), (0.4805, -0.5624, 0.01726), (1.036, -0.3339, 0.007993), (0.8454, -0.4208, -0.6057), (0.894, -0.3681, -0.9298), (0.8601, -0.3201, -1.247), (0.8159, -0.3355, -1.591), (0.7471, -0.4172, -0.2364), (0.0, -0.9442, -0.2106), (0.1474, -0.8799, -0.1786), (1.222, -0.1043, -0.2322), (0.8907, -0.6448, 0.2167), (1.238, -0.2247, 0.07848), (0.4265, -0.7561, 0.07041), (0.7743, -0.4237, -0.3693), (0.2896, -0.6915, -0.2091), (0.7557, -0.4169, 0.02342), (0.5353, -0.4596, -0.023), (0.4483, -0.4614, -0.1136), (1.017, -0.2717, -0.1204), (0.9535, -0.3326, -0.01789), (0.7534, -0.3785, -0.1751), (0.9306, -0.3847, -0.02173), (0.5514, -0.4951, -0.0284), (0.7533, -0.4629, 0.01562), (0.9502, -0.3928, -0.0188), (0.5317, -0.5175, -0.02), (0.754, -0.4818, 0.02791), (0.754, -0.4238, -0.1663), (0.9776, -0.3279, -0.1077), (0.4839, -0.4766, -0.1045), (0.7511, -0.4338, -0.1803), (0.4626, -0.4999, -0.1136), (0.9929, -0.3313, -0.1144), (0.2649, -0.7068, -1.859), (0.0, -0.8026, -1.892), (0.2278, -0.686, -1.89), (0.2269, -0.6857, -1.884), (0.3797, -0.6156, -1.866), (0.9408, 0.8958, -2.127), (1.256, 1.051, 1.642), (1.515, 0.6039, -0.3056), (0.06986, 0.5863, -3.039), (0.0, 0.9397, 2.288), (1.281, 0.8725, -1.371), (1.493, 0.9118, 0.9607), (0.7227, 0.7804, -2.512), (0.86, 1.035, 2.062), (1.148, 0.8875, -1.763), (1.444, 0.7673, -0.8888), (0.4165, 0.6641, -2.811), (0.4194, 0.9879, 2.246), (1.555, 0.7724, 0.3588), (0.0, -0.1177, -3.01), (0.7268, 0.1544, -2.576), (0.4126, -0.05431, -2.882), (0.06559, -1.016, -1.354), (0.1381, -0.9127, -1.348), (0.2298, -0.8976, -1.284), (0.1288, -1.113, -1.271), (0.5005, -0.6397, -1.378), (0.07714, -1.023, -1.287), (0.09986, -0.9771, -1.28), (0.1305, -0.9897, -1.266), (0.1005, -1.071, -1.271), (0.0, -1.206, -1.31), (1.631, 0.9735, 0.177), (1.538, 0.9298, -0.753), (1.597, 0.8518, -0.3148), (1.632, 1.414, 0.2985), (1.583, 1.788, 0.1805), (1.477, 1.284, -0.9149), (1.468, 1.613, -0.7284), (1.527, 1.827, -0.236), (1.642, 1.838, -0.2159), (1.584, 1.596, -0.7083), (1.571, 1.302, -0.9144), (1.696, 1.781, 0.2266), (1.742, 1.465, 0.3616), (1.658, 0.9698, -0.3087), (1.601, 1.016, -0.7608), (1.727, 1.076, 0.1888), (1.8, 1.139, 0.132), (1.663, 1.083, -0.73), (1.728, 1.048, -0.3096), (1.812, 1.464, 0.2901), (1.774, 1.741, 0.1708), (1.654, 1.311, -0.8487), (1.674, 1.571, -0.6466), (1.725, 1.795, -0.2217), (1.703, 1.69, -0.2332), (1.705, 1.427, -0.2679), (1.673, 1.516, -0.5642), (1.678, 1.309, -0.6501), (1.747, 1.686, 0.09739), (1.766, 1.457, 0.141), (1.728, 1.15, -0.2876), (1.689, 1.125, -0.6096), (1.773, 1.195, 0.06422), (-0.8158, 0.0923, 0.4788), (-1.184, 0.04306, -0.1279), (-1.059, 0.05709, -0.3495), (-0.9587, 0.06833, -0.4281), (-0.7466, 0.1472, -0.4872), (-0.7466, 0.1472, 0.4872), (-0.6239, 0.02982, 0.4915), (-0.5319, 0.1048, 0.4775), (-0.4359, 0.1171, 0.4281), (-0.3358, 0.1059, 0.3495), (-0.259, 0.09729, 0.2472), (-0.2107, 0.09187, 0.1279), (-0.1943, 0.09002, 3.974e-08), (-0.2107, 0.09187, -0.1279), (-0.259, 0.09729, -0.2472), (-0.3358, 0.1059, -0.3495), (-0.4359, 0.1171, -0.4281), (-0.5319, 0.1048, -0.4775), (-0.6239, 0.02982, -0.4915), (-0.5547, -0.007215, -0.4788), (-0.47, -0.07445, -0.4293), (-0.3841, -0.139, -0.3505), (-0.3182, -0.1886, -0.2479), (-0.2767, -0.2197, -0.1283), (-0.2626, -0.2303, 3.725e-08), (-0.2767, -0.2197, 0.1283), (-0.3182, -0.1886, 0.2479), (-0.3841, -0.139, 0.3505), (-0.47, -0.07445, 0.4293), (-0.5547, -0.007215, 0.4788), (-0.6001, -0.06628, 0.4788), (-0.5577, -0.1886, 0.4293), (-0.5081, -0.3004, 0.3505), (-0.47, -0.3862, 0.2479), (-0.4461, -0.4401, 0.1283), (-0.4379, -0.4585, 3.725e-08), (-0.4461, -0.4401, -0.1283), (-0.47, -0.3862, -0.2479), (-0.5081, -0.3004, -0.3505), (-0.5577, -0.1886, -0.4293), (-0.6001, -0.06628, -0.4788), (-0.6573, -0.03245, -0.4788), (-0.6727, -0.1638, -0.4293), (-0.6727, -0.2929, -0.3505), (-0.6727, -0.392, -0.2479), (-0.6727, -0.4543, -0.1283), (-0.6727, -0.4755, 3.725e-08), (-0.6727, -0.4543, 0.1283), (-0.6727, -0.392, 0.2479), (-0.6727, -0.2929, 0.3505), (-0.6727, -0.1638, 0.4293), (-0.6573, -0.03245, 0.4788), (-0.7011, -0.007693, 0.4788), (-0.7695, -0.1189, 0.4293), (-0.8191, -0.2307, 0.3505), (-0.8572, -0.3165, 0.2479), (-0.8811, -0.3704, 0.1283), (-0.8892, -0.3888, 3.725e-08), (-0.8811, -0.3704, -0.1283), (-0.8572, -0.3165, -0.2479), (-0.8191, -0.2307, -0.3505), (-0.7695, -0.1189, -0.4293), (-0.7011, -0.007693, -0.4788), (-0.7751, 0.01162, -0.4788), (-0.8914, -0.05247, -0.4293), (-0.9773, -0.117, -0.3505), (-1.043, -0.1666, -0.2479), (-1.085, -0.1977, -0.1283), (-1.099, -0.2083, 3.725e-08), (-1.085, -0.1977, 0.1283), (-1.043, -0.1666, 0.2479), (-0.9773, -0.117, 0.3505), (-0.8914, -0.05247, 0.4293), (-0.7751, 0.01162, 0.4788), (-0.9587, 0.06833, 0.4281), (-1.059, 0.05709, 0.3495), (-1.136, 0.04848, 0.2472), (-1.184, 0.04306, 0.1279), (-1.2, 0.04121, 3.477e-08), (-1.136, 0.04848, -0.2472), (-0.8158, 0.0923, -0.4788), (-0.483, 2.112, -2.452), (-0.9668, 0.3038, -2.246), (-1.233, 2.188, 1.533), (-1.188, 0.493, 1.498), (-1.358, 0.158, -0.3679), (-1.345, 2.388, -0.2926), (0.02199, 2.306, -2.973), (-0.06703, 2.581, 2.03), (-0.07985, 3.446, -0.3762), (-0.7873, 1.472, -2.249), (-1.283, 1.658, 1.633), (-1.239, 0.2894, -1.34), (-1.335, 0.2228, 0.9249), (-1.094, 2.08, -1.521), (-1.396, 2.346, 0.9944), (-0.7167, -0.1206, -2.486), (-0.4023, 2.281, -2.683), (-0.8319, 0.2554, 1.719), (-0.8824, 2.383, 1.787), (-0.2858, -0.7959, -0.6331), (-1.007, 2.886, -0.3201), (-0.03669, 1.187, -3.117), (-0.07276, 1.796, 2.328), (6.209e-10, -0.9512, -1.473), (-0.1012, 3.184, 1.345), (-0.0665, 2.629, -1.818), (-1.239, 1.458, -1.527), (-1.503, 1.623, 0.9885), (-0.5696, 1.348, -2.518), (-0.8936, 1.745, 2.064), (-0.3515, -0.7405, -1.466), (-0.9228, -0.3521, 1.065), (-1.077, 2.759, 1.127), (-0.7939, 2.316, -1.652), (-1.109, 0.2047, -1.842), (-0.7709, 2.061, -1.908), (-0.03679, 2.48, -2.432), (-1.049, 1.488, -1.88), (-0.7105, -0.2767, -2.205), (-0.5575, 2.245, -2.172), (-1.352, 0.2649, -0.8798), (-1.256, 2.096, -0.9279), (0.0, -1.246, -1.005), (-0.06764, 3.093, -1.093), (-1.374, 1.38, -1.092), (-0.3149, -0.8415, -0.9714), (-0.8823, 2.634, -0.9869), (-0.4, -0.4217, -2.736), (-0.3184, 2.385, -2.801), (-0.397, 0.07711, 1.835), (-0.4375, 2.533, 1.974), (-0.4974, 3.313, -0.3539), (-0.364, 1.221, -2.772), (-0.4386, 1.787, 2.265), (-0.1761, -0.8431, -1.489), (-0.3916, -0.6021, 1.068), (-0.5733, 3.079, 1.289), (-0.4091, 2.522, -1.74), (-0.3424, -0.5442, -2.396), (-0.3602, 2.389, -2.331), (-0.1478, -1.152, -1.01), (-0.4242, 2.988, -1.047), (-1.389, 0.08256, 0.2746), (-1.447, 2.306, 0.3404), (-0.09854, 3.49, 0.4068), (-1.555, 1.502, 0.4869), (-0.9172, -0.6257, 0.43), (-1.119, 2.899, 0.3753), (-0.2786, -0.8772, 0.2023), (-0.5807, 3.351, 0.3961), (-4.191e-10, -1.259, -1.225), (-0.3582, -0.7829, -1.173), (-0.1691, -1.147, -1.162), (-0.2683, -0.6991, -1.908), (1.281e-09, -0.869, -1.79), (-0.4881, -0.5801, -1.84), (-0.2587, -0.7623, -1.756), (-0.2863, -0.6853, -2.021), (-0.1402, -1.0, -0.6405), (-1.07, -0.2518, -0.144), (-0.7788, -0.5054, 0.08725), (-0.3862, -0.5345, -0.1314), (-0.4805, -0.5624, 0.01726), (-1.036, -0.3339, 0.007993), (-0.8454, -0.4208, -0.6057), (-0.894, -0.3681, -0.9298), (-0.8601, -0.3201, -1.247), (-0.8159, -0.3355, -1.591), (-0.7471, -0.4172, -0.2364), (-0.1474, -0.8799, -0.1786), (-1.222, -0.1043, -0.2322), (-0.8907, -0.6448, 0.2167), (-1.238, -0.2247, 0.07848), (-0.4265, -0.7561, 0.07041), (-0.7743, -0.4237, -0.3693), (-0.2896, -0.6915, -0.2091), (-0.7557, -0.4169, 0.02342), (-0.5353, -0.4596, -0.023), (-0.4483, -0.4614, -0.1136), (-1.017, -0.2717, -0.1204), (-0.9535, -0.3326, -0.01789), (-0.7534, -0.3785, -0.1751), (-0.9306, -0.3847, -0.02173), (-0.5514, -0.4951, -0.0284), (-0.7533, -0.4629, 0.01562), (-0.9502, -0.3928, -0.0188), (-0.5317, -0.5175, -0.02), (-0.754, -0.4818, 0.02791), (-0.754, -0.4238, -0.1663), (-0.9776, -0.3279, -0.1077), (-0.4839, -0.4766, -0.1045), (-0.7511, -0.4338, -0.1803), (-0.4626, -0.4999, -0.1136), (-0.9929, -0.3313, -0.1144), (-0.2649, -0.7068, -1.859), (-6.054e-10, -0.7528, -1.921), (-0.2278, -0.686, -1.89), (-0.2269, -0.6857, -1.884), (0.0, -0.7518, -1.914), (-0.3797, -0.6156, -1.866), (-0.9408, 0.8958, -2.127), (-1.256, 1.051, 1.642), (-1.515, 0.6039, -0.3056), (-0.06986, 0.5863, -3.039), (-1.281, 0.8725, -1.371), (-1.493, 0.9118, 0.9607), (-0.7227, 0.7804, -2.512), (-0.86, 1.035, 2.062), (-1.148, 0.8875, -1.763), (-1.444, 0.7673, -0.8888), (-0.4165, 0.6641, -2.811), (-0.4194, 0.9879, 2.246), (-1.555, 0.7724, 0.3588), (-0.7268, 0.1544, -2.576), (-0.4126, -0.05431, -2.882), (-0.06559, -1.016, -1.354), (-0.1381, -0.9127, -1.348), (-0.2298, -0.8976, -1.284), (-0.1288, -1.113, -1.271), (-0.5005, -0.6397, -1.378), (-0.07714, -1.023, -1.287), (-0.09986, -0.9771, -1.28), (-0.1305, -0.9897, -1.266), (-0.1005, -1.071, -1.271), (0.0, -1.107, -1.373), (-1.631, 0.9735, 0.177), (-1.538, 0.9298, -0.753), (-1.597, 0.8518, -0.3148), (-1.632, 1.414, 0.2985), (-1.583, 1.788, 0.1805), (-1.477, 1.284, -0.9149), (-1.468, 1.613, -0.7284), (-1.527, 1.827, -0.236), (-1.642, 1.838, -0.2159), (-1.584, 1.596, -0.7083), (-1.571, 1.302, -0.9144), (-1.696, 1.781, 0.2266), (-1.742, 1.465, 0.3616), (-1.658, 0.9698, -0.3087), (-1.601, 1.016, -0.7608), (-1.727, 1.076, 0.1888), (-1.8, 1.139, 0.132), (-1.663, 1.083, -0.73), (-1.728, 1.048, -0.3096), (-1.812, 1.464, 0.2901), (-1.774, 1.741, 0.1708), (-1.654, 1.311, -0.8487), (-1.674, 1.571, -0.6466), (-1.725, 1.795, -0.2217), (-1.703, 1.69, -0.2332), (-1.705, 1.427, -0.2679), (-1.673, 1.516, -0.5642), (-1.678, 1.309, -0.6501), (-1.747, 1.686, 0.09739), (-1.766, 1.457, 0.141), (-1.728, 1.15, -0.2876), (-1.689, 1.125, -0.6096), (-1.773, 1.195, 0.06422)], [], [(18, 4, 80), (0, 5, 6), (18, 19, 17), (17, 19, 20, 16), (16, 20, 21, 15), (15, 21, 22, 14), (14, 22, 23, 13), (13, 23, 24, 12), (12, 24, 25, 11), (11, 25, 26, 10), (10, 26, 27, 9), (9, 27, 28, 8), (8, 28, 29, 7), (7, 29, 6), (29, 30, 6), (28, 31, 30, 29), (27, 32, 31, 28), (26, 33, 32, 27), (25, 34, 33, 26), (24, 35, 34, 25), (23, 36, 35, 24), (22, 37, 36, 23), (21, 38, 37, 22), (20, 39, 38, 21), (19, 40, 39, 20), (18, 40, 19), (18, 41, 40), (40, 41, 42, 39), (39, 42, 43, 38), (38, 43, 44, 37), (37, 44, 45, 36), (36, 45, 46, 35), (35, 46, 47, 34), (34, 47, 48, 33), (33, 48, 49, 32), (32, 49, 50, 31), (31, 50, 51, 30), (30, 51, 6), (51, 52, 6), (50, 53, 52, 51), (49, 54, 53, 50), (48, 55, 54, 49), (47, 56, 55, 48), (46, 57, 56, 47), (45, 58, 57, 46), (44, 59, 58, 45), (43, 60, 59, 44), (42, 61, 60, 43), (41, 62, 61, 42), (18, 62, 41), (18, 63, 62), (62, 63, 64, 61), (61, 64, 65, 60), (60, 65, 66, 59), (59, 66, 67, 58), (58, 67, 68, 57), (57, 68, 69, 56), (56, 69, 70, 55), (55, 70, 71, 54), (54, 71, 72, 53), (53, 72, 73, 52), (52, 73, 6), (73, 0, 6), (0, 73, 72, 74), (71, 75, 74, 72), (70, 76, 75, 71), (69, 77, 76, 70), (68, 78, 77, 69), (67, 1, 78, 68), (66, 79, 1, 67), (65, 2, 79, 66), (64, 3, 2, 65), (63, 80, 3, 64), (18, 80, 63), (98, 83, 94, 111), (100, 81, 93, 112), (83, 102, 113, 94), (84, 101, 115, 96), (98, 116, 102, 83), (81, 119, 122, 93), (119, 97, 110, 122), (123, 99, 82, 118), (119, 81, 100, 124), (124, 117, 97, 119), (97, 126, 128, 110), (117, 130, 126, 97), (130, 104, 86, 126), (88, 132, 136, 105), (132, 100, 112, 136), (102, 134, 137, 113), (134, 90, 106, 137), (101, 133, 139, 115), (133, 89, 107, 139), (116, 140, 134, 102), (140, 108, 90, 134), (87, 131, 142, 120), (131, 99, 123, 142), (121, 143, 132, 88), (143, 124, 100, 132), (109, 141, 143, 121), (141, 117, 124, 143), (388, 144, 163, 91), (127, 145, 141, 109), (145, 130, 117, 141), (92, 135, 145, 127), (135, 104, 130, 145), (147, 98, 111, 150), (115, 151, 146, 96), (104, 152, 147, 86), (152, 116, 98, 147), (139, 153, 151, 115), (107, 148, 153, 139), (135, 154, 152, 104), (154, 140, 116, 152), (92, 149, 154, 135), (149, 108, 140, 154), (156, 144, 388, 416), (155, 129, 144, 156), (200, 160, 420, 201), (160, 138, 369, 420), (159, 114, 138, 160), (142, 162, 161, 120), (162, 158, 157, 161), (123, 159, 162, 142), (144, 129, 103, 163), (129, 170, 169, 103), (170, 125, 85, 169), (125, 170, 171, 95), (170, 129, 155, 171), (95, 171, 172, 118), (123, 118, 172, 159), (148, 174, 175, 153), (174, 91, 163, 175), (146, 178, 176, 85), (178, 168, 164, 176), (151, 177, 178, 146), (177, 165, 168, 178), (153, 179, 177, 151), (179, 167, 165, 177), (173, 180, 176, 164), (180, 169, 85, 176), (169, 180, 181, 103), (180, 173, 166, 181), (103, 181, 175, 163), (166, 167, 179, 181), (175, 181, 179, 153), (182, 186, 188, 190), (186, 185, 195, 188), (184, 183, 189, 196), (166, 198, 196, 184), (183, 182, 190, 189), (168, 165, 193, 191), (164, 168, 191, 199), (167, 166, 198, 192), (165, 167, 192, 193), (193, 192, 189, 190), (192, 198, 196, 189), (199, 191, 188, 195), (191, 193, 190, 188), (187, 184, 196, 194), (185, 187, 194, 195), (164, 199, 195, 185), (166, 173, 197, 198), (173, 164, 199, 197), (197, 199, 195, 194), (198, 197, 194, 196), (158, 162, 159), (159, 160, 200), (157, 158, 202, 461), (200, 201, 464, 203), (158, 159, 204, 202), (159, 200, 203, 204), (94, 206, 211, 111), (206, 84, 96, 211), (113, 213, 206, 94), (213, 101, 84, 206), (122, 214, 205, 93), (214, 118, 82, 205), (110, 210, 214, 122), (210, 95, 118, 214), (128, 215, 210, 110), (215, 125, 95, 210), (207, 85, 125, 215), (136, 216, 208, 105), (112, 212, 216, 136), (137, 217, 213, 113), (217, 133, 101, 213), (106, 209, 217, 137), (209, 89, 133, 217), (218, 146, 85, 207), (111, 211, 218, 150), (211, 96, 146, 218), (212, 112, 93, 205), (216, 221, 219, 208), (221, 131, 87, 219), (212, 220, 221, 216), (220, 99, 131, 221), (99, 220, 82), (205, 82, 220, 212), (369, 138, 223, 222), (138, 114, 224, 223), (155, 156, 225, 224), (114, 226, 155, 224), (114, 159, 172, 226), (155, 226, 172, 171), (222, 223, 228, 227), (223, 224, 229, 228), (225, 222, 227, 230), (224, 225, 230, 229), (227, 228, 229, 230), (416, 231, 225, 156), (222, 225, 231, 490), (369, 222, 490), (461, 202, 203, 464), (202, 204, 203), (218, 207, 234, 232), (207, 215, 233, 234), (150, 218, 232, 235), (215, 128, 237, 233), (147, 150, 235, 236), (86, 147, 236, 239), (128, 126, 238, 237), (126, 86, 239, 238), (238, 239, 240, 241), (237, 238, 241, 242), (239, 236, 243, 240), (236, 235, 244, 243), (233, 237, 242, 246), (235, 232, 247, 244), (234, 233, 246, 245), (232, 234, 245, 247), (247, 245, 250, 248), (245, 246, 249, 250), (244, 247, 248, 251), (246, 242, 253, 249), (243, 244, 251, 252), (240, 243, 252, 255), (242, 241, 254, 253), (241, 240, 255, 254), (254, 255, 256, 258), (253, 254, 258, 259), (255, 252, 260, 256), (252, 251, 261, 260), (249, 253, 259, 263), (251, 248, 264, 261), (250, 249, 263, 262), (248, 250, 262, 264), (258, 256, 257, 259), (256, 260, 261, 257), (257, 262, 263, 259), (261, 264, 262, 257), (283, 345, 269), (265, 271, 270), (283, 282, 284), (282, 281, 285, 284), (281, 280, 286, 285), (280, 279, 287, 286), (279, 278, 288, 287), (278, 277, 289, 288), (277, 276, 290, 289), (276, 275, 291, 290), (275, 274, 292, 291), (274, 273, 293, 292), (273, 272, 294, 293), (272, 271, 294), (294, 271, 295), (293, 294, 295, 296), (292, 293, 296, 297), (291, 292, 297, 298), (290, 291, 298, 299), (289, 290, 299, 300), (288, 289, 300, 301), (287, 288, 301, 302), (286, 287, 302, 303), (285, 286, 303, 304), (284, 285, 304, 305), (283, 284, 305), (283, 305, 306), (305, 304, 307, 306), (304, 303, 308, 307), (303, 302, 309, 308), (302, 301, 310, 309), (301, 300, 311, 310), (300, 299, 312, 311), (299, 298, 313, 312), (298, 297, 314, 313), (297, 296, 315, 314), (296, 295, 316, 315), (295, 271, 316), (316, 271, 317), (315, 316, 317, 318), (314, 315, 318, 319), (313, 314, 319, 320), (312, 313, 320, 321), (311, 312, 321, 322), (310, 311, 322, 323), (309, 310, 323, 324), (308, 309, 324, 325), (307, 308, 325, 326), (306, 307, 326, 327), (283, 306, 327), (283, 327, 328), (327, 326, 329, 328), (326, 325, 330, 329), (325, 324, 331, 330), (324, 323, 332, 331), (323, 322, 333, 332), (322, 321, 334, 333), (321, 320, 335, 334), (320, 319, 336, 335), (319, 318, 337, 336), (318, 317, 338, 337), (317, 271, 338), (338, 271, 265), (265, 339, 337, 338), (336, 337, 339, 340), (335, 336, 340, 341), (334, 335, 341, 342), (333, 334, 342, 343), (332, 333, 343, 266), (331, 332, 266, 344), (330, 331, 344, 267), (329, 330, 267, 268), (328, 329, 268, 345), (283, 328, 345), (360, 373, 356, 348), (362, 374, 355, 346), (348, 356, 375, 364), (349, 358, 377, 363), (360, 348, 364, 378), (346, 355, 383, 381), (381, 383, 372, 359), (384, 380, 347, 361), (381, 385, 362, 346), (385, 381, 359, 379), (359, 372, 390, 387), (379, 359, 387, 392), (392, 387, 351, 366), (352, 367, 398, 394), (394, 398, 374, 362), (364, 375, 399, 396), (396, 399, 368, 353), (363, 377, 401, 395), (395, 401, 107, 89), (378, 364, 396, 402), (402, 396, 353, 370), (87, 120, 404, 393), (393, 404, 384, 361), (382, 352, 394, 405), (405, 394, 362, 385), (371, 382, 405, 403), (403, 405, 385, 379), (388, 91, 424, 406), (389, 371, 403, 407), (407, 403, 379, 392), (354, 389, 407, 397), (397, 407, 392, 366), (409, 411, 373, 360), (377, 358, 408, 412), (366, 351, 409, 413), (413, 409, 360, 378), (401, 377, 412, 414), (107, 401, 414, 148), (397, 366, 413, 415), (415, 413, 378, 402), (354, 397, 415, 410), (410, 415, 402, 370), (418, 416, 388, 406), (417, 418, 406, 391), (460, 201, 420, 422), (422, 420, 369, 400), (421, 422, 400, 376), (404, 120, 161, 423), (423, 161, 157, 419), (384, 404, 423, 421), (406, 424, 365, 391), (391, 365, 430, 431), (431, 430, 350, 386), (386, 357, 432, 431), (431, 432, 417, 391), (357, 380, 433, 432), (384, 421, 433, 380), (148, 414, 435, 174), (174, 435, 424, 91), (408, 350, 436, 438), (438, 436, 425, 429), (412, 408, 438, 437), (437, 438, 429, 426), (414, 412, 437, 439), (439, 437, 426, 428), (434, 425, 436, 440), (440, 436, 350, 430), (430, 365, 441, 440), (440, 441, 427, 434), (365, 424, 435, 441), (427, 441, 439, 428), (435, 414, 439, 441), (442, 450, 448, 446), (446, 448, 455, 445), (444, 456, 449, 443), (427, 444, 456, 458), (443, 449, 450, 442), (429, 451, 453, 426), (425, 459, 451, 429), (428, 452, 458, 427), (426, 453, 452, 428), (453, 450, 449, 452), (452, 449, 456, 458), (459, 455, 448, 451), (451, 448, 450, 453), (447, 454, 456, 444), (445, 455, 454, 447), (425, 445, 455, 459), (427, 458, 457, 434), (434, 457, 459, 425), (457, 454, 455, 459), (458, 456, 454, 457), (419, 421, 423), (421, 460, 422), (157, 461, 462, 419), (460, 463, 464, 201), (419, 462, 465, 421), (421, 465, 463, 460), (356, 373, 471, 467), (467, 471, 358, 349), (375, 356, 467, 473), (473, 467, 349, 363), (383, 355, 466, 474), (474, 466, 347, 380), (372, 383, 474, 470), (470, 474, 380, 357), (390, 372, 470, 475), (475, 470, 357, 386), (468, 475, 386, 350), (398, 367, 469, 476), (374, 398, 476, 472), (399, 375, 473, 477), (477, 473, 363, 395), (368, 399, 477, 209), (209, 477, 395, 89), (478, 468, 350, 408), (373, 411, 478, 471), (471, 478, 408, 358), (472, 466, 355, 374), (476, 469, 219, 480), (480, 219, 87, 393), (472, 476, 480, 479), (479, 480, 393, 361), (361, 347, 479), (466, 472, 479, 347), (369, 481, 482, 400), (400, 482, 483, 376), (417, 483, 484, 418), (376, 483, 417, 485), (376, 485, 433, 421), (417, 432, 433, 485), (481, 486, 487, 482), (482, 487, 488, 483), (484, 489, 486, 481), (483, 488, 489, 484), (486, 489, 488, 487), (416, 418, 484, 231), (481, 490, 231, 484), (369, 490, 481), (461, 464, 463, 462), (462, 463, 465), (478, 491, 493, 468), (468, 493, 492, 475), (411, 494, 491, 478), (475, 492, 496, 390), (409, 495, 494, 411), (351, 498, 495, 409), (390, 496, 497, 387), (387, 497, 498, 351), (497, 500, 499, 498), (496, 501, 500, 497), (498, 499, 502, 495), (495, 502, 503, 494), (492, 505, 501, 496), (494, 503, 506, 491), (493, 504, 505, 492), (491, 506, 504, 493), (506, 507, 509, 504), (504, 509, 508, 505), (503, 510, 507, 506), (505, 508, 512, 501), (502, 511, 510, 503), (499, 514, 511, 502), (501, 512, 513, 500), (500, 513, 514, 499), (513, 517, 515, 514), (512, 518, 517, 513), (514, 515, 519, 511), (511, 519, 520, 510), (508, 522, 518, 512), (510, 520, 523, 507), (509, 521, 522, 508), (507, 523, 521, 509), (517, 518, 516, 515), (515, 516, 520, 519), (516, 518, 522, 521), (520, 516, 521, 523)])
me_mesh_004.polygons.foreach_set('use_smooth', [True] * 502)
_uv = me_mesh_004.uv_layers.new(name='face')
_uv.uv.foreach_set('vector', [0.08051, 0.8964, 0.1033, 0.894, 0.1068, 0.9017, 0.03059, 0.9816, 0.01865, 0.9827, 0.01226, 0.9679, 0.08051, 0.8964, 0.07012, 0.898, 0.06865, 0.8881, 0.06865, 0.8881, 0.07012, 0.898, 0.05845, 0.9022, 0.0535, 0.8867, 0.0535, 0.8867, 0.05845, 0.9022, 0.04773, 0.9071, 0.03611, 0.8896, 0.03611, 0.8896, 0.04773, 0.9071, 0.03898, 0.9123, 0.02035, 0.8947, 0.02035, 0.8947, 0.03898, 0.9123, 0.03173, 0.9177, 0.006667, 0.9017, 0.006667, 0.9017, 0.03173, 0.9177, 0.0257, 0.9234, -0.004586, 0.9106, -0.004586, 0.9106, 0.0257, 0.9234, 0.02049, 0.9295, -0.01179, 0.9211, -0.01179, 0.9211, 0.02049, 0.9295, 0.01623, 0.9361, -0.01557, 0.9323, -0.01557, 0.9323, 0.01623, 0.9361, 0.01295, 0.9436, -0.01578, 0.944, -0.01578, 0.944, 0.01295, 0.9436, 0.01085, 0.9521, -0.01231, 0.9557, -0.01231, 0.9557, 0.01085, 0.9521, 0.01007, 0.961, -0.003991, 0.9643, -0.003991, 0.9643, 0.01007, 0.961, 0.01226, 0.9679, 0.01007, 0.961, 0.01842, 0.9606, 0.01226, 0.9679, 0.01085, 0.9521, 0.02454, 0.9526, 0.01842, 0.9606, 0.01007, 0.961, 0.01295, 0.9436, 0.02949, 0.9455, 0.02454, 0.9526, 0.01085, 0.9521, 0.01623, 0.9361, 0.03398, 0.9398, 0.02949, 0.9455, 0.01295, 0.9436, 0.02049, 0.9295, 0.03819, 0.9349, 0.03398, 0.9398, 0.01623, 0.9361, 0.0257, 0.9234, 0.04233, 0.9305, 0.03819, 0.9349, 0.02049, 0.9295, 0.03173, 0.9177, 0.04659, 0.9261, 0.04233, 0.9305, 0.0257, 0.9234, 0.03898, 0.9123, 0.05146, 0.9215, 0.04659, 0.9261, 0.03173, 0.9177, 0.04773, 0.9071, 0.05735, 0.9163, 0.05146, 0.9215, 0.03898, 0.9123, 0.05845, 0.9022, 0.06487, 0.9103, 0.05735, 0.9163, 0.04773, 0.9071, 0.07012, 0.898, 0.07322, 0.9032, 0.06487, 0.9103, 0.05845, 0.9022, 0.08051, 0.8964, 0.07322, 0.9032, 0.07012, 0.898, 0.08051, 0.8964, 0.08059, 0.9028, 0.07322, 0.9032, 0.07322, 0.9032, 0.08059, 0.9028, 0.07523, 0.9121, 0.06487, 0.9103, 0.06487, 0.9103, 0.07523, 0.9121, 0.06878, 0.9196, 0.05735, 0.9163, 0.05735, 0.9163, 0.06878, 0.9196, 0.06338, 0.9257, 0.05146, 0.9215, 0.05146, 0.9215, 0.06338, 0.9257, 0.05861, 0.9308, 0.04659, 0.9261, 0.04659, 0.9261, 0.05861, 0.9308, 0.0541, 0.9354, 0.04233, 0.9305, 0.04233, 0.9305, 0.0541, 0.9354, 0.04969, 0.9401, 0.03819, 0.9349, 0.03819, 0.9349, 0.04969, 0.9401, 0.04478, 0.9452, 0.03398, 0.9398, 0.03398, 0.9398, 0.04478, 0.9452, 0.03887, 0.951, 0.02949, 0.9455, 0.02949, 0.9455, 0.03887, 0.951, 0.0313, 0.9581, 0.02454, 0.9526, 0.02454, 0.9526, 0.0313, 0.9581, 0.02092, 0.9653, 0.01842, 0.9606, 0.01842, 0.9606, 0.02092, 0.9653, 0.01226, 0.9679, 0.02092, 0.9653, 0.02367, 0.9688, 0.01226, 0.9679, 0.0313, 0.9581, 0.03753, 0.9638, 0.02367, 0.9688, 0.02092, 0.9653, 0.03887, 0.951, 0.04781, 0.9575, 0.03753, 0.9638, 0.0313, 0.9581, 0.04478, 0.9452, 0.05567, 0.9518, 0.04781, 0.9575, 0.03887, 0.951, 0.04969, 0.9401, 0.062, 0.9464, 0.05567, 0.9518, 0.04478, 0.9452, 0.0541, 0.9354, 0.06735, 0.9411, 0.062, 0.9464, 0.04969, 0.9401, 0.05861, 0.9308, 0.07233, 0.9356, 0.06735, 0.9411, 0.0541, 0.9354, 0.06338, 0.9257, 0.07704, 0.9294, 0.07233, 0.9356, 0.05861, 0.9308, 0.06878, 0.9196, 0.08145, 0.9223, 0.07704, 0.9294, 0.06338, 0.9257, 0.07523, 0.9121, 0.0856, 0.9134, 0.08145, 0.9223, 0.06878, 0.9196, 0.08059, 0.9028, 0.08648, 0.9029, 0.0856, 0.9134, 0.07523, 0.9121, 0.08051, 0.8964, 0.08648, 0.9029, 0.08059, 0.9028, 0.08051, 0.8964, 0.09544, 0.905, 0.08648, 0.9029, 0.08648, 0.9029, 0.09544, 0.905, 0.1003, 0.916, 0.0856, 0.9134, 0.0856, 0.9134, 0.1003, 0.916, 0.0995, 0.9258, 0.08145, 0.9223, 0.08145, 0.9223, 0.0995, 0.9258, 0.09656, 0.9344, 0.07704, 0.9294, 0.07704, 0.9294, 0.09656, 0.9344, 0.09233, 0.9422, 0.07233, 0.9356, 0.07233, 0.9356, 0.09233, 0.9422, 0.08673, 0.9493, 0.06735, 0.9411, 0.06735, 0.9411, 0.08673, 0.9493, 0.07945, 0.9557, 0.062, 0.9464, 0.062, 0.9464, 0.07945, 0.9557, 0.07075, 0.9615, 0.05567, 0.9518, 0.05567, 0.9518, 0.07075, 0.9615, 0.06021, 0.967, 0.04781, 0.9575, 0.04781, 0.9575, 0.06021, 0.967, 0.04723, 0.9716, 0.03753, 0.9638, 0.03753, 0.9638, 0.04723, 0.9716, 0.03021, 0.9733, 0.02367, 0.9688, 0.02367, 0.9688, 0.03021, 0.9733, 0.01226, 0.9679, 0.03021, 0.9733, 0.03059, 0.9816, 0.01226, 0.9679, 0.03059, 0.9816, 0.03021, 0.9733, 0.04723, 0.9716, 0.0534, 0.9831, 0.06021, 0.967, 0.07174, 0.9809, 0.0534, 0.9831, 0.04723, 0.9716, 0.07075, 0.9615, 0.08792, 0.9758, 0.07174, 0.9809, 0.06021, 0.967, 0.07945, 0.9557, 0.1013, 0.9686, 0.08792, 0.9758, 0.07075, 0.9615, 0.08673, 0.9493, 0.1115, 0.9598, 0.1013, 0.9686, 0.07945, 0.9557, 0.09233, 0.9422, 0.1192, 0.9499, 0.1115, 0.9598, 0.08673, 0.9493, 0.09656, 0.9344, 0.1233, 0.9387, 0.1192, 0.9499, 0.09233, 0.9422, 0.0995, 0.9258, 0.1233, 0.9268, 0.1233, 0.9387, 0.09656, 0.9344, 0.1003, 0.916, 0.1185, 0.9148, 0.1233, 0.9268, 0.0995, 0.9258, 0.09544, 0.905, 0.1068, 0.9017, 0.1185, 0.9148, 0.1003, 0.916, 0.08051, 0.8964, 0.1068, 0.9017, 0.09544, 0.905, 0.7301, 0.7539, 0.6961, 0.781, 0.651, 0.77, 0.6744, 0.7356, 0.823, 0.4813, 0.8046, 0.5021, 0.7237, 0.5293, 0.7075, 0.5014, 0.6961, 0.781, 0.7012, 0.8122, 0.6325, 0.8031, 0.651, 0.77, 0.5777, 0.7342, 0.5454, 0.7397, 0.539, 0.7026, 0.582, 0.7055, 0.7301, 0.7539, 0.7652, 0.7794, 0.7012, 0.8122, 0.6961, 0.781, 0.8046, 0.5021, 0.7959, 0.5549, 0.7241, 0.5631, 0.7237, 0.5293, 0.7959, 0.5549, 0.7837, 0.5926, 0.718, 0.5904, 0.7241, 0.5631, 0.5492, 0.5547, 0.556, 0.5374, 0.6025, 0.5471, 0.6023, 0.5725, 0.7959, 0.5549, 0.8046, 0.5021, 0.823, 0.4813, 0.8242, 0.5271, 0.8242, 0.5271, 0.8249, 0.5776, 0.7837, 0.5926, 0.7959, 0.5549, 0.7837, 0.5926, 0.7738, 0.635, 0.7064, 0.6189, 0.718, 0.5904, 0.8249, 0.5776, 0.8471, 0.6358, 0.7738, 0.635, 0.7837, 0.5926, 0.8471, 0.6358, 0.8435, 0.6913, 0.7823, 0.6813, 0.7738, 0.635, 0.8417, 0.4342, 0.8335, 0.4698, 0.687, 0.4734, 0.6719, 0.4276, 0.8335, 0.4698, 0.823, 0.4813, 0.7075, 0.5014, 0.687, 0.4734, 0.7012, 0.8122, 0.7062, 0.8515, 0.6096, 0.8377, 0.6325, 0.8031, 0.7062, 0.8515, 0.7095, 0.8866, 0.5852, 0.87, 0.6096, 0.8377, 0.5454, 0.7397, 0.5119, 0.7416, 0.5064, 0.6995, 0.539, 0.7026, 0.5119, 0.7416, 0.4841, 0.7404, 0.4841, 0.6987, 0.5064, 0.6995, 0.7652, 0.7794, 0.8035, 0.8181, 0.7062, 0.8515, 0.7012, 0.8122, 0.8035, 0.8181, 0.8421, 0.8584, 0.7095, 0.8866, 0.7062, 0.8515, 0.4841, 0.5257, 0.5166, 0.5286, 0.5122, 0.5474, 0.4841, 0.546, 0.5166, 0.5286, 0.556, 0.5374, 0.5492, 0.5547, 0.5122, 0.5474, 0.8923, 0.4826, 0.851, 0.5065, 0.8335, 0.4698, 0.8417, 0.4342, 0.851, 0.5065, 0.8242, 0.5271, 0.823, 0.4813, 0.8335, 0.4698, 0.9291, 0.545, 0.8797, 0.5617, 0.851, 0.5065, 0.8923, 0.4826, 0.8797, 0.5617, 0.8249, 0.5776, 0.8242, 0.5271, 0.851, 0.5065, 0.4841, 0.6148, 0.491, 0.6149, 0.4931, 0.6281, 0.4841, 0.627, 0.9741, 0.6275, 0.9215, 0.6343, 0.8797, 0.5617, 0.9291, 0.545, 0.9215, 0.6343, 0.8471, 0.6358, 0.8249, 0.5776, 0.8797, 0.5617, 0.984, 0.7079, 0.9215, 0.7028, 0.9215, 0.6343, 0.9741, 0.6275, 0.9215, 0.7028, 0.8435, 0.6913, 0.8471, 0.6358, 0.9215, 0.6343, 0.7508, 0.7162, 0.7301, 0.7539, 0.6744, 0.7356, 0.6808, 0.7077, 0.539, 0.7026, 0.5358, 0.678, 0.5874, 0.6769, 0.582, 0.7055, 0.8435, 0.6913, 0.8103, 0.7363, 0.7508, 0.7162, 0.7823, 0.6813, 0.8103, 0.7363, 0.7652, 0.7794, 0.7301, 0.7539, 0.7508, 0.7162, 0.5064, 0.6995, 0.5002, 0.6652, 0.5358, 0.678, 0.539, 0.7026, 0.4841, 0.6987, 0.4841, 0.665, 0.5002, 0.6652, 0.5064, 0.6995, 0.9215, 0.7028, 0.8829, 0.7618, 0.8103, 0.7363, 0.8435, 0.6913, 0.8829, 0.7618, 0.8035, 0.8181, 0.7652, 0.7794, 0.8103, 0.7363, 0.984, 0.7079, 0.946, 0.7844, 0.8829, 0.7618, 0.9215, 0.7028, 0.946, 0.7844, 0.8421, 0.8584, 0.8035, 0.8181, 0.8829, 0.7618, 0.4915, 0.6107, 0.491, 0.6149, 0.4841, 0.6148, 0.4841, 0.6099, 0.5123, 0.6076, 0.5087, 0.616, 0.491, 0.6149, 0.4915, 0.6107, 0.5045, 0.5768, 0.5034, 0.5823, 0.4841, 0.5824, 0.4841, 0.5766, 0.5034, 0.5823, 0.4983, 0.5949, 0.4841, 0.5973, 0.4841, 0.5824, 0.523, 0.5757, 0.5119, 0.5949, 0.4983, 0.5949, 0.5034, 0.5823, 0.5122, 0.5474, 0.5058, 0.5671, 0.4841, 0.5656, 0.4841, 0.546, 0.5058, 0.5671, 0.5049, 0.5727, 0.4841, 0.5718, 0.4841, 0.5656, 0.5492, 0.5547, 0.523, 0.5757, 0.5058, 0.5671, 0.5122, 0.5474, 0.491, 0.6149, 0.5087, 0.616, 0.5078, 0.6296, 0.4931, 0.6281, 0.5087, 0.616, 0.5561, 0.6187, 0.5494, 0.633, 0.5078, 0.6296, 0.5561, 0.6187, 0.6113, 0.6245, 0.5985, 0.6484, 0.5494, 0.633, 0.6113, 0.6245, 0.5561, 0.6187, 0.5581, 0.6037, 0.6129, 0.6002, 0.5561, 0.6187, 0.5087, 0.616, 0.5123, 0.6076, 0.5581, 0.6037, 0.6129, 0.6002, 0.5581, 0.6037, 0.5549, 0.5869, 0.6023, 0.5725, 0.5492, 0.5547, 0.6023, 0.5725, 0.5549, 0.5869, 0.523, 0.5757, 0.4841, 0.665, 0.4841, 0.6463, 0.4948, 0.6481, 0.5002, 0.6652, 0.4841, 0.6463, 0.4841, 0.627, 0.4931, 0.6281, 0.4948, 0.6481, 0.5874, 0.6769, 0.5679, 0.6665, 0.5767, 0.6526, 0.5985, 0.6484, 0.5679, 0.6665, 0.5547, 0.6619, 0.5609, 0.6545, 0.5767, 0.6526, 0.5358, 0.678, 0.536, 0.6704, 0.5679, 0.6665, 0.5874, 0.6769, 0.536, 0.6704, 0.5362, 0.6633, 0.5547, 0.6619, 0.5679, 0.6665, 0.5002, 0.6652, 0.5121, 0.661, 0.536, 0.6704, 0.5358, 0.678, 0.5121, 0.661, 0.5229, 0.6573, 0.5362, 0.6633, 0.536, 0.6704, 0.541, 0.6483, 0.5433, 0.6429, 0.5767, 0.6526, 0.5609, 0.6545, 0.5433, 0.6429, 0.5494, 0.633, 0.5985, 0.6484, 0.5767, 0.6526, 0.5494, 0.633, 0.5433, 0.6429, 0.5107, 0.6471, 0.5078, 0.6296, 0.5433, 0.6429, 0.541, 0.6483, 0.5219, 0.6508, 0.5107, 0.6471, 0.5078, 0.6296, 0.5107, 0.6471, 0.4948, 0.6481, 0.4931, 0.6281, 0.5219, 0.6508, 0.5229, 0.6573, 0.5121, 0.661, 0.5107, 0.6471, 0.4948, 0.6481, 0.5107, 0.6471, 0.5121, 0.661, 0.5002, 0.6652, 0.5381, 0.6589, 0.5478, 0.6584, 0.5474, 0.6599, 0.5368, 0.6602, 0.5478, 0.6584, 0.548, 0.6555, 0.5517, 0.655, 0.5474, 0.6599, 0.5298, 0.6529, 0.5292, 0.6558, 0.528, 0.6565, 0.5281, 0.6523, 0.2628, 0.8867, 0.2712, 0.8867, 0.2741, 0.8876, 0.2714, 0.8894, 0.5292, 0.6558, 0.5381, 0.6589, 0.5368, 0.6602, 0.528, 0.6565, 0.5547, 0.6619, 0.5362, 0.6633, 0.5363, 0.6609, 0.5483, 0.6605, 0.5609, 0.6545, 0.5547, 0.6619, 0.5483, 0.6605, 0.5535, 0.655, 0.5229, 0.6573, 0.5219, 0.6508, 0.5257, 0.6517, 0.5266, 0.6567, 0.5362, 0.6633, 0.5229, 0.6573, 0.5266, 0.6567, 0.5363, 0.6609, 0.5363, 0.6609, 0.5266, 0.6567, 0.528, 0.6565, 0.5368, 0.6602, 0.5266, 0.6567, 0.5257, 0.6517, 0.5281, 0.6523, 0.528, 0.6565, 0.5535, 0.655, 0.5483, 0.6605, 0.5474, 0.6599, 0.5517, 0.655, 0.5483, 0.6605, 0.5363, 0.6609, 0.5368, 0.6602, 0.5474, 0.6599, 0.5406, 0.652, 0.5299, 0.6529, 0.5281, 0.6523, 0.5405, 0.6508, 0.548, 0.6555, 0.5406, 0.652, 0.5405, 0.6508, 0.5517, 0.655, 0.2903, 0.8884, 0.2791, 0.8884, 0.2782, 0.8875, 0.2849, 0.8867, 0.5219, 0.6508, 0.541, 0.6483, 0.5404, 0.6504, 0.5257, 0.6516, 0.541, 0.6483, 0.5609, 0.6545, 0.5535, 0.6549, 0.5404, 0.6504, 0.5404, 0.6504, 0.5535, 0.6549, 0.5517, 0.655, 0.5405, 0.6508, 0.5257, 0.6516, 0.5404, 0.6504, 0.5405, 0.6508, 0.5281, 0.6523, 0.5049, 0.5727, 0.5058, 0.5671, 0.523, 0.5757, 0.523, 0.5757, 0.5034, 0.5823, 0.5045, 0.5768, 0.4841, 0.5718, 0.5049, 0.5727, 0.5023, 0.5744, 0.4841, 0.5737, 0.5045, 0.5768, 0.4841, 0.5766, 0.4841, 0.574, 0.5023, 0.5747, 0.5049, 0.5727, 0.523, 0.5757, 0.5138, 0.5751, 0.5023, 0.5744, 0.523, 0.5757, 0.5045, 0.5768, 0.5023, 0.5747, 0.5138, 0.5751, 0.651, 0.77, 0.6081, 0.7538, 0.6254, 0.7191, 0.6744, 0.7356, 0.6081, 0.7538, 0.5777, 0.7342, 0.582, 0.7055, 0.6254, 0.7191, 0.6325, 0.8031, 0.5768, 0.7793, 0.6081, 0.7538, 0.651, 0.77, 0.5768, 0.7793, 0.5454, 0.7397, 0.5777, 0.7342, 0.6081, 0.7538, 0.7241, 0.5631, 0.6635, 0.5733, 0.661, 0.5456, 0.7237, 0.5293, 0.6635, 0.5733, 0.6023, 0.5725, 0.6025, 0.5471, 0.661, 0.5456, 0.718, 0.5904, 0.6625, 0.5986, 0.6635, 0.5733, 0.7241, 0.5631, 0.6625, 0.5986, 0.6129, 0.6002, 0.6023, 0.5725, 0.6635, 0.5733, 0.7064, 0.6189, 0.6516, 0.6268, 0.6625, 0.5986, 0.718, 0.5904, 0.6516, 0.6268, 0.6113, 0.6245, 0.6129, 0.6002, 0.6625, 0.5986, 0.6312, 0.6556, 0.5985, 0.6484, 0.6113, 0.6245, 0.6516, 0.6268, 0.687, 0.4734, 0.6134, 0.4845, 0.5814, 0.4498, 0.6719, 0.4276, 0.7075, 0.5014, 0.6403, 0.5156, 0.6134, 0.4845, 0.687, 0.4734, 0.6096, 0.8377, 0.5364, 0.7985, 0.5768, 0.7793, 0.6325, 0.8031, 0.5364, 0.7985, 0.5119, 0.7416, 0.5454, 0.7397, 0.5768, 0.7793, 0.5852, 0.87, 0.4841, 0.8141, 0.5364, 0.7985, 0.6096, 0.8377, 0.4841, 0.8141, 0.4841, 0.7404, 0.5119, 0.7416, 0.5364, 0.7985, 0.6322, 0.6898, 0.5874, 0.6769, 0.5985, 0.6484, 0.6312, 0.6556, 0.6744, 0.7356, 0.6254, 0.7191, 0.6322, 0.6898, 0.6808, 0.7077, 0.6254, 0.7191, 0.582, 0.7055, 0.5874, 0.6769, 0.6322, 0.6898, 0.6403, 0.5156, 0.7075, 0.5014, 0.7237, 0.5293, 0.661, 0.5456, 0.6134, 0.4845, 0.5368, 0.5079, 0.4841, 0.4873, 0.5814, 0.4498, 0.5368, 0.5079, 0.5166, 0.5286, 0.4841, 0.5257, 0.4841, 0.4873, 0.6403, 0.5156, 0.5768, 0.5264, 0.5368, 0.5079, 0.6134, 0.4845, 0.5768, 0.5264, 0.556, 0.5374, 0.5166, 0.5286, 0.5368, 0.5079, 0.556, 0.5374, 0.5768, 0.5264, 0.6025, 0.5471, 0.661, 0.5456, 0.6025, 0.5471, 0.5768, 0.5264, 0.6403, 0.5156, 0.4841, 0.5973, 0.4983, 0.5949, 0.4954, 0.6012, 0.4888, 0.603, 0.4983, 0.5949, 0.5119, 0.5949, 0.5011, 0.6041, 0.4954, 0.6012, 0.5123, 0.6076, 0.4915, 0.6107, 0.4904, 0.6074, 0.5011, 0.6041, 0.5119, 0.5949, 0.5246, 0.5981, 0.5123, 0.6076, 0.5011, 0.6041, 0.5119, 0.5949, 0.523, 0.5757, 0.5549, 0.5869, 0.5246, 0.5981, 0.5123, 0.6076, 0.5246, 0.5981, 0.5549, 0.5869, 0.5581, 0.6037, 0.4888, 0.603, 0.4954, 0.6012, 0.4928, 0.6039, 0.4911, 0.6046, 0.4954, 0.6012, 0.5011, 0.6041, 0.4938, 0.6048, 0.4928, 0.6039, 0.4904, 0.6074, 0.4888, 0.603, 0.4911, 0.6046, 0.4911, 0.6059, 0.5011, 0.6041, 0.4904, 0.6074, 0.4911, 0.6059, 0.4938, 0.6048, 0.4911, 0.6046, 0.4928, 0.6039, 0.4938, 0.6048, 0.4911, 0.6059, 0.4841, 0.6099, 0.4841, 0.6078, 0.4904, 0.6074, 0.4915, 0.6107, 0.4888, 0.603, 0.4904, 0.6074, 0.4841, 0.6078, 0.4841, 0.6048, 0.4841, 0.5973, 0.4888, 0.603, 0.4841, 0.6048, 0.4841, 0.5737, 0.5023, 0.5744, 0.5023, 0.5747, 0.4841, 0.574, 0.5023, 0.5744, 0.5138, 0.5751, 0.5023, 0.5747, 0.6322, 0.6898, 0.6312, 0.6556, 0.6494, 0.6581, 0.651, 0.6841, 0.6312, 0.6556, 0.6516, 0.6268, 0.6633, 0.6363, 0.6494, 0.6581, 0.6808, 0.7077, 0.6322, 0.6898, 0.651, 0.6841, 0.6793, 0.6973, 0.6516, 0.6268, 0.7064, 0.6189, 0.6952, 0.6301, 0.6633, 0.6363, 0.7508, 0.7162, 0.6808, 0.7077, 0.6793, 0.6973, 0.711, 0.6957, 0.7823, 0.6813, 0.7508, 0.7162, 0.711, 0.6957, 0.7289, 0.6741, 0.7064, 0.6189, 0.7738, 0.635, 0.7222, 0.6435, 0.6952, 0.6301, 0.7738, 0.635, 0.7823, 0.6813, 0.7289, 0.6741, 0.7222, 0.6435, 0.7222, 0.6435, 0.7289, 0.6741, 0.7199, 0.6748, 0.7138, 0.6477, 0.6952, 0.6301, 0.7222, 0.6435, 0.7138, 0.6477, 0.6943, 0.6356, 0.7289, 0.6741, 0.711, 0.6957, 0.7031, 0.6918, 0.7199, 0.6748, 0.711, 0.6957, 0.6793, 0.6973, 0.684, 0.6917, 0.7031, 0.6918, 0.6633, 0.6363, 0.6952, 0.6301, 0.6943, 0.6356, 0.671, 0.6388, 0.6793, 0.6973, 0.651, 0.6841, 0.6612, 0.6841, 0.684, 0.6917, 0.6494, 0.6581, 0.6633, 0.6363, 0.671, 0.6388, 0.6585, 0.66, 0.651, 0.6841, 0.6494, 0.6581, 0.6585, 0.66, 0.6612, 0.6841, 0.6612, 0.6841, 0.6585, 0.66, 0.666, 0.6614, 0.668, 0.6812, 0.6585, 0.66, 0.671, 0.6388, 0.676, 0.6425, 0.666, 0.6614, 0.684, 0.6917, 0.6612, 0.6841, 0.668, 0.6812, 0.685, 0.6881, 0.671, 0.6388, 0.6943, 0.6356, 0.6931, 0.6407, 0.676, 0.6425, 0.7031, 0.6918, 0.684, 0.6917, 0.685, 0.6881, 0.7003, 0.6876, 0.7199, 0.6748, 0.7031, 0.6918, 0.7003, 0.6876, 0.7128, 0.6737, 0.6943, 0.6356, 0.7138, 0.6477, 0.7075, 0.6519, 0.6931, 0.6407, 0.7138, 0.6477, 0.7199, 0.6748, 0.7128, 0.6737, 0.7075, 0.6519, 0.7075, 0.6519, 0.7128, 0.6737, 0.7064, 0.6716, 0.7021, 0.655, 0.6931, 0.6407, 0.7075, 0.6519, 0.7021, 0.655, 0.6897, 0.649, 0.7128, 0.6737, 0.7003, 0.6876, 0.6989, 0.6841, 0.7064, 0.6716, 0.7003, 0.6876, 0.685, 0.6881, 0.6865, 0.6829, 0.6989, 0.6841, 0.676, 0.6425, 0.6931, 0.6407, 0.6897, 0.649, 0.6767, 0.6486, 0.685, 0.6881, 0.668, 0.6812, 0.6721, 0.6787, 0.6865, 0.6829, 0.666, 0.6614, 0.676, 0.6425, 0.6767, 0.6486, 0.6728, 0.6633, 0.668, 0.6812, 0.666, 0.6614, 0.6728, 0.6633, 0.6721, 0.6787, 0.7021, 0.655, 0.7064, 0.6716, 0.6908, 0.6668, 0.6897, 0.649, 0.7064, 0.6716, 0.6989, 0.6841, 0.6865, 0.6829, 0.6908, 0.6668, 0.6908, 0.6668, 0.6728, 0.6633, 0.6767, 0.6486, 0.6897, 0.649, 0.6865, 0.6829, 0.6721, 0.6787, 0.6728, 0.6633, 0.6908, 0.6668, 0.2346, 0.9019, 0.2163, 0.8882, 0.2282, 0.8871, 0.14, 0.9682, 0.1663, 0.9734, 0.1435, 0.9758, 0.2346, 0.9019, 0.2508, 0.9056, 0.2368, 0.9089, 0.2508, 0.9056, 0.2592, 0.9141, 0.236, 0.9177, 0.2368, 0.9089, 0.2592, 0.9141, 0.2626, 0.9258, 0.2339, 0.9262, 0.236, 0.9177, 0.2626, 0.9258, 0.2624, 0.9375, 0.2306, 0.9337, 0.2339, 0.9262, 0.2624, 0.9375, 0.2586, 0.9487, 0.2264, 0.9404, 0.2306, 0.9337, 0.2586, 0.9487, 0.2514, 0.9593, 0.2211, 0.9464, 0.2264, 0.9404, 0.2514, 0.9593, 0.2402, 0.9681, 0.2151, 0.9521, 0.2211, 0.9464, 0.2402, 0.9681, 0.2265, 0.9751, 0.2079, 0.9575, 0.2151, 0.9521, 0.2265, 0.9751, 0.2107, 0.9802, 0.1991, 0.9627, 0.2079, 0.9575, 0.2107, 0.9802, 0.1933, 0.9831, 0.1884, 0.9676, 0.1991, 0.9627, 0.1933, 0.9831, 0.1782, 0.9817, 0.1767, 0.9718, 0.1884, 0.9676, 0.1782, 0.9817, 0.1663, 0.9734, 0.1767, 0.9718, 0.1767, 0.9718, 0.1663, 0.9734, 0.1736, 0.9666, 0.1884, 0.9676, 0.1767, 0.9718, 0.1736, 0.9666, 0.182, 0.9595, 0.1991, 0.9627, 0.1884, 0.9676, 0.182, 0.9595, 0.1895, 0.9535, 0.2079, 0.9575, 0.1991, 0.9627, 0.1895, 0.9535, 0.1954, 0.9484, 0.2151, 0.9521, 0.2079, 0.9575, 0.1954, 0.9484, 0.2003, 0.9438, 0.2211, 0.9464, 0.2151, 0.9521, 0.2003, 0.9438, 0.2045, 0.9394, 0.2264, 0.9404, 0.2211, 0.9464, 0.2045, 0.9394, 0.2087, 0.935, 0.2306, 0.9337, 0.2264, 0.9404, 0.2087, 0.935, 0.2129, 0.9301, 0.2339, 0.9262, 0.2306, 0.9337, 0.2129, 0.9301, 0.2174, 0.9243, 0.236, 0.9177, 0.2339, 0.9262, 0.2174, 0.9243, 0.2223, 0.9172, 0.2368, 0.9089, 0.236, 0.9177, 0.2223, 0.9172, 0.2284, 0.9092, 0.2346, 0.9019, 0.2368, 0.9089, 0.2284, 0.9092, 0.2346, 0.9019, 0.2284, 0.9092, 0.2259, 0.9045, 0.2284, 0.9092, 0.2223, 0.9172, 0.2155, 0.9117, 0.2259, 0.9045, 0.2223, 0.9172, 0.2174, 0.9243, 0.208, 0.9188, 0.2155, 0.9117, 0.2174, 0.9243, 0.2129, 0.9301, 0.2021, 0.9247, 0.208, 0.9188, 0.2129, 0.9301, 0.2087, 0.935, 0.1972, 0.9297, 0.2021, 0.9247, 0.2087, 0.935, 0.2045, 0.9394, 0.1927, 0.9344, 0.1972, 0.9297, 0.2045, 0.9394, 0.2003, 0.9438, 0.1882, 0.939, 0.1927, 0.9344, 0.2003, 0.9438, 0.1954, 0.9484, 0.1835, 0.9442, 0.1882, 0.939, 0.1954, 0.9484, 0.1895, 0.9535, 0.1781, 0.9502, 0.1835, 0.9442, 0.1895, 0.9535, 0.182, 0.9595, 0.1716, 0.9578, 0.1781, 0.9502, 0.182, 0.9595, 0.1736, 0.9666, 0.1663, 0.9671, 0.1716, 0.9578, 0.1736, 0.9666, 0.1663, 0.9734, 0.1663, 0.9671, 0.1663, 0.9671, 0.1663, 0.9734, 0.1604, 0.9669, 0.1716, 0.9578, 0.1663, 0.9671, 0.1604, 0.9669, 0.1612, 0.9564, 0.1781, 0.9502, 0.1716, 0.9578, 0.1612, 0.9564, 0.1654, 0.9476, 0.1835, 0.9442, 0.1781, 0.9502, 0.1654, 0.9476, 0.1698, 0.9404, 0.1882, 0.939, 0.1835, 0.9442, 0.1698, 0.9404, 0.1745, 0.9343, 0.1927, 0.9344, 0.1882, 0.939, 0.1745, 0.9343, 0.1795, 0.9288, 0.1972, 0.9297, 0.1927, 0.9344, 0.1795, 0.9288, 0.1848, 0.9234, 0.2021, 0.9247, 0.1972, 0.9297, 0.1848, 0.9234, 0.1912, 0.918, 0.208, 0.9188, 0.2021, 0.9247, 0.1912, 0.918, 0.199, 0.9123, 0.2155, 0.9117, 0.208, 0.9188, 0.199, 0.9123, 0.2093, 0.906, 0.2259, 0.9045, 0.2155, 0.9117, 0.2093, 0.906, 0.2232, 0.9011, 0.2346, 0.9019, 0.2259, 0.9045, 0.2232, 0.9011, 0.2346, 0.9019, 0.2232, 0.9011, 0.2166, 0.8965, 0.2232, 0.9011, 0.2093, 0.906, 0.1996, 0.8982, 0.2166, 0.8965, 0.2093, 0.906, 0.199, 0.9123, 0.1866, 0.9029, 0.1996, 0.8982, 0.199, 0.9123, 0.1912, 0.918, 0.1761, 0.9083, 0.1866, 0.9029, 0.1912, 0.918, 0.1848, 0.9234, 0.1674, 0.9142, 0.1761, 0.9083, 0.1848, 0.9234, 0.1795, 0.9288, 0.1601, 0.9206, 0.1674, 0.9142, 0.1795, 0.9288, 0.1745, 0.9343, 0.1545, 0.9277, 0.1601, 0.9206, 0.1745, 0.9343, 0.1698, 0.9404, 0.1503, 0.9354, 0.1545, 0.9277, 0.1698, 0.9404, 0.1654, 0.9476, 0.1473, 0.9441, 0.1503, 0.9354, 0.1654, 0.9476, 0.1612, 0.9564, 0.1465, 0.9539, 0.1473, 0.9441, 0.1612, 0.9564, 0.1604, 0.9669, 0.1514, 0.9649, 0.1465, 0.9539, 0.1604, 0.9669, 0.1663, 0.9734, 0.1514, 0.9649, 0.1514, 0.9649, 0.1663, 0.9734, 0.14, 0.9682, 0.14, 0.9682, 0.1283, 0.955, 0.1465, 0.9539, 0.1514, 0.9649, 0.1473, 0.9441, 0.1465, 0.9539, 0.1283, 0.955, 0.1235, 0.943, 0.1503, 0.9354, 0.1473, 0.9441, 0.1235, 0.943, 0.1235, 0.9311, 0.1545, 0.9277, 0.1503, 0.9354, 0.1235, 0.9311, 0.1276, 0.92, 0.1601, 0.9206, 0.1545, 0.9277, 0.1276, 0.92, 0.1353, 0.91, 0.1674, 0.9142, 0.1601, 0.9206, 0.1353, 0.91, 0.1455, 0.9012, 0.1761, 0.9083, 0.1674, 0.9142, 0.1455, 0.9012, 0.1589, 0.894, 0.1866, 0.9029, 0.1761, 0.9083, 0.1589, 0.894, 0.1751, 0.8889, 0.1996, 0.8982, 0.1866, 0.9029, 0.1751, 0.8889, 0.1934, 0.8867, 0.2166, 0.8965, 0.1996, 0.8982, 0.1934, 0.8867, 0.2163, 0.8882, 0.2346, 0.9019, 0.2166, 0.8965, 0.2163, 0.8882, 0.2382, 0.7538, 0.2938, 0.7356, 0.3173, 0.77, 0.2721, 0.781, 0.1453, 0.4813, 0.2608, 0.5014, 0.2446, 0.5293, 0.1636, 0.5021, 0.2721, 0.781, 0.3173, 0.77, 0.3358, 0.8031, 0.267, 0.8122, 0.3906, 0.7342, 0.3863, 0.7055, 0.4293, 0.7026, 0.4229, 0.7397, 0.2382, 0.7538, 0.2721, 0.781, 0.267, 0.8122, 0.2031, 0.7794, 0.1636, 0.5021, 0.2446, 0.5293, 0.2441, 0.5631, 0.1723, 0.5549, 0.1723, 0.5549, 0.2441, 0.5631, 0.2502, 0.5904, 0.1846, 0.5926, 0.4191, 0.5547, 0.3659, 0.5725, 0.3657, 0.5471, 0.4122, 0.5374, 0.1723, 0.5549, 0.144, 0.5271, 0.1453, 0.4813, 0.1636, 0.5021, 0.144, 0.5271, 0.1723, 0.5549, 0.1846, 0.5926, 0.1433, 0.5776, 0.1846, 0.5926, 0.2502, 0.5904, 0.2618, 0.6189, 0.1944, 0.635, 0.1433, 0.5776, 0.1846, 0.5926, 0.1944, 0.635, 0.1211, 0.6358, 0.1211, 0.6358, 0.1944, 0.635, 0.1859, 0.6813, 0.1247, 0.6913, 0.1265, 0.4342, 0.2964, 0.4276, 0.2812, 0.4734, 0.1348, 0.4698, 0.1348, 0.4698, 0.2812, 0.4734, 0.2608, 0.5014, 0.1453, 0.4813, 0.267, 0.8122, 0.3358, 0.8031, 0.3587, 0.8377, 0.262, 0.8515, 0.262, 0.8515, 0.3587, 0.8377, 0.383, 0.87, 0.2588, 0.8866, 0.4229, 0.7397, 0.4293, 0.7026, 0.4618, 0.6995, 0.4563, 0.7416, 0.4563, 0.7416, 0.4618, 0.6995, 0.4841, 0.6987, 0.4841, 0.7404, 0.2031, 0.7794, 0.267, 0.8122, 0.262, 0.8515, 0.1647, 0.8181, 0.1647, 0.8181, 0.262, 0.8515, 0.2588, 0.8866, 0.1261, 0.8584, 0.4841, 0.5257, 0.4841, 0.546, 0.4561, 0.5474, 0.4516, 0.5286, 0.4516, 0.5286, 0.4561, 0.5474, 0.4191, 0.5547, 0.4122, 0.5374, 0.07599, 0.4826, 0.1265, 0.4342, 0.1348, 0.4698, 0.1173, 0.5065, 0.1173, 0.5065, 0.1348, 0.4698, 0.1453, 0.4813, 0.144, 0.5271, 0.03917, 0.545, 0.07599, 0.4826, 0.1173, 0.5065, 0.08854, 0.5617, 0.08854, 0.5617, 0.1173, 0.5065, 0.144, 0.5271, 0.1433, 0.5776, 0.4841, 0.6148, 0.4841, 0.627, 0.4751, 0.6281, 0.4773, 0.6149, -0.005837, 0.6275, 0.03917, 0.545, 0.08854, 0.5617, 0.04677, 0.6343, 0.04677, 0.6343, 0.08854, 0.5617, 0.1433, 0.5776, 0.1211, 0.6358, -0.01578, 0.7079, -0.005837, 0.6275, 0.04677, 0.6343, 0.04671, 0.7028, 0.04671, 0.7028, 0.04677, 0.6343, 0.1211, 0.6358, 0.1247, 0.6913, 0.2175, 0.7162, 0.2874, 0.7077, 0.2938, 0.7356, 0.2382, 0.7538, 0.4293, 0.7026, 0.3863, 0.7055, 0.3809, 0.6769, 0.4325, 0.678, 0.1247, 0.6913, 0.1859, 0.6813, 0.2175, 0.7162, 0.158, 0.7363, 0.158, 0.7363, 0.2175, 0.7162, 0.2382, 0.7538, 0.2031, 0.7794, 0.4618, 0.6995, 0.4293, 0.7026, 0.4325, 0.678, 0.468, 0.6652, 0.4841, 0.6987, 0.4618, 0.6995, 0.468, 0.6652, 0.4841, 0.665, 0.04671, 0.7028, 0.1247, 0.6913, 0.158, 0.7363, 0.08533, 0.7618, 0.08533, 0.7618, 0.158, 0.7363, 0.2031, 0.7794, 0.1647, 0.8181, -0.01578, 0.7079, 0.04671, 0.7028, 0.08533, 0.7618, 0.02221, 0.7844, 0.02221, 0.7844, 0.08533, 0.7618, 0.1647, 0.8181, 0.1261, 0.8584, 0.4767, 0.6107, 0.4841, 0.6099, 0.4841, 0.6148, 0.4773, 0.6149, 0.456, 0.6076, 0.4767, 0.6107, 0.4773, 0.6149, 0.4595, 0.616, 0.4637, 0.5768, 0.4841, 0.5766, 0.4841, 0.5824, 0.4649, 0.5823, 0.4649, 0.5823, 0.4841, 0.5824, 0.4841, 0.5973, 0.4699, 0.5949, 0.4453, 0.5757, 0.4649, 0.5823, 0.4699, 0.5949, 0.4564, 0.5949, 0.4561, 0.5474, 0.4841, 0.546, 0.4841, 0.5656, 0.4624, 0.5671, 0.4624, 0.5671, 0.4841, 0.5656, 0.4841, 0.5718, 0.4634, 0.5727, 0.4191, 0.5547, 0.4561, 0.5474, 0.4624, 0.5671, 0.4453, 0.5757, 0.4773, 0.6149, 0.4751, 0.6281, 0.4604, 0.6296, 0.4595, 0.616, 0.4595, 0.616, 0.4604, 0.6296, 0.4189, 0.633, 0.4122, 0.6187, 0.4122, 0.6187, 0.4189, 0.633, 0.3697, 0.6484, 0.357, 0.6245, 0.357, 0.6245, 0.3554, 0.6002, 0.4101, 0.6037, 0.4122, 0.6187, 0.4122, 0.6187, 0.4101, 0.6037, 0.456, 0.6076, 0.4595, 0.616, 0.3554, 0.6002, 0.3659, 0.5725, 0.4134, 0.5869, 0.4101, 0.6037, 0.4191, 0.5547, 0.4453, 0.5757, 0.4134, 0.5869, 0.3659, 0.5725, 0.4841, 0.665, 0.468, 0.6652, 0.4734, 0.6481, 0.4841, 0.6463, 0.4841, 0.6463, 0.4734, 0.6481, 0.4751, 0.6281, 0.4841, 0.627, 0.3809, 0.6769, 0.3697, 0.6484, 0.3915, 0.6526, 0.4004, 0.6665, 0.4004, 0.6665, 0.3915, 0.6526, 0.4073, 0.6545, 0.4136, 0.6619, 0.4325, 0.678, 0.3809, 0.6769, 0.4004, 0.6665, 0.4323, 0.6704, 0.4323, 0.6704, 0.4004, 0.6665, 0.4136, 0.6619, 0.432, 0.6633, 0.468, 0.6652, 0.4325, 0.678, 0.4323, 0.6704, 0.4562, 0.661, 0.4562, 0.661, 0.4323, 0.6704, 0.432, 0.6633, 0.4454, 0.6573, 0.4272, 0.6483, 0.4073, 0.6545, 0.3915, 0.6526, 0.4249, 0.6429, 0.4249, 0.6429, 0.3915, 0.6526, 0.3697, 0.6484, 0.4189, 0.633, 0.4189, 0.633, 0.4604, 0.6296, 0.4576, 0.6471, 0.4249, 0.6429, 0.4249, 0.6429, 0.4576, 0.6471, 0.4463, 0.6508, 0.4272, 0.6483, 0.4604, 0.6296, 0.4751, 0.6281, 0.4734, 0.6481, 0.4576, 0.6471, 0.4463, 0.6508, 0.4576, 0.6471, 0.4562, 0.661, 0.4454, 0.6573, 0.4734, 0.6481, 0.468, 0.6652, 0.4562, 0.661, 0.4576, 0.6471, 0.4301, 0.6589, 0.4314, 0.6602, 0.4208, 0.6599, 0.4205, 0.6584, 0.4205, 0.6584, 0.4208, 0.6599, 0.4165, 0.655, 0.4203, 0.6555, 0.4384, 0.6529, 0.4402, 0.6523, 0.4402, 0.6565, 0.4391, 0.6558, 0.278, 0.8867, 0.278, 0.8931, 0.2743, 0.8939, 0.2745, 0.8918, 0.4391, 0.6558, 0.4402, 0.6565, 0.4314, 0.6602, 0.4301, 0.6589, 0.4136, 0.6619, 0.4199, 0.6605, 0.4319, 0.6609, 0.432, 0.6633, 0.4073, 0.6545, 0.4147, 0.655, 0.4199, 0.6605, 0.4136, 0.6619, 0.4454, 0.6573, 0.4417, 0.6567, 0.4426, 0.6517, 0.4463, 0.6508, 0.432, 0.6633, 0.4319, 0.6609, 0.4417, 0.6567, 0.4454, 0.6573, 0.4319, 0.6609, 0.4314, 0.6602, 0.4402, 0.6565, 0.4417, 0.6567, 0.4417, 0.6567, 0.4402, 0.6565, 0.4402, 0.6523, 0.4426, 0.6517, 0.4147, 0.655, 0.4165, 0.655, 0.4208, 0.6599, 0.4199, 0.6605, 0.4199, 0.6605, 0.4208, 0.6599, 0.4314, 0.6602, 0.4319, 0.6609, 0.4276, 0.652, 0.4278, 0.6508, 0.4401, 0.6523, 0.4384, 0.6529, 0.4203, 0.6555, 0.4166, 0.655, 0.4278, 0.6508, 0.4276, 0.652, 0.2905, 0.8884, 0.2959, 0.8867, 0.3026, 0.8875, 0.3016, 0.8884, 0.4463, 0.6508, 0.4426, 0.6516, 0.4279, 0.6504, 0.4272, 0.6483, 0.4272, 0.6483, 0.4279, 0.6504, 0.4147, 0.6549, 0.4073, 0.6545, 0.4279, 0.6504, 0.4278, 0.6508, 0.4166, 0.655, 0.4147, 0.6549, 0.4426, 0.6516, 0.4401, 0.6523, 0.4278, 0.6508, 0.4279, 0.6504, 0.4634, 0.5727, 0.4453, 0.5757, 0.4624, 0.5671, 0.4453, 0.5757, 0.4637, 0.5768, 0.4649, 0.5823, 0.4841, 0.5718, 0.4841, 0.5737, 0.4659, 0.5744, 0.4634, 0.5727, 0.4637, 0.5768, 0.4659, 0.5747, 0.4841, 0.574, 0.4841, 0.5766, 0.4634, 0.5727, 0.4659, 0.5744, 0.4545, 0.5751, 0.4453, 0.5757, 0.4453, 0.5757, 0.4545, 0.5751, 0.4659, 0.5747, 0.4637, 0.5768, 0.3173, 0.77, 0.2938, 0.7356, 0.3428, 0.7191, 0.3601, 0.7538, 0.3601, 0.7538, 0.3428, 0.7191, 0.3863, 0.7055, 0.3906, 0.7342, 0.3358, 0.8031, 0.3173, 0.77, 0.3601, 0.7538, 0.3914, 0.7793, 0.3914, 0.7793, 0.3601, 0.7538, 0.3906, 0.7342, 0.4229, 0.7397, 0.2441, 0.5631, 0.2446, 0.5293, 0.3073, 0.5456, 0.3047, 0.5733, 0.3047, 0.5733, 0.3073, 0.5456, 0.3657, 0.5471, 0.3659, 0.5725, 0.2502, 0.5904, 0.2441, 0.5631, 0.3047, 0.5733, 0.3057, 0.5986, 0.3057, 0.5986, 0.3047, 0.5733, 0.3659, 0.5725, 0.3554, 0.6002, 0.2618, 0.6189, 0.2502, 0.5904, 0.3057, 0.5986, 0.3166, 0.6268, 0.3166, 0.6268, 0.3057, 0.5986, 0.3554, 0.6002, 0.357, 0.6245, 0.337, 0.6556, 0.3166, 0.6268, 0.357, 0.6245, 0.3697, 0.6484, 0.2812, 0.4734, 0.2964, 0.4276, 0.3868, 0.4498, 0.3549, 0.4845, 0.2608, 0.5014, 0.2812, 0.4734, 0.3549, 0.4845, 0.328, 0.5156, 0.3587, 0.8377, 0.3358, 0.8031, 0.3914, 0.7793, 0.4319, 0.7985, 0.4319, 0.7985, 0.3914, 0.7793, 0.4229, 0.7397, 0.4563, 0.7416, 0.383, 0.87, 0.3587, 0.8377, 0.4319, 0.7985, 0.4841, 0.8141, 0.4841, 0.8141, 0.4319, 0.7985, 0.4563, 0.7416, 0.4841, 0.7404, 0.336, 0.6898, 0.337, 0.6556, 0.3697, 0.6484, 0.3809, 0.6769, 0.2938, 0.7356, 0.2874, 0.7077, 0.336, 0.6898, 0.3428, 0.7191, 0.3428, 0.7191, 0.336, 0.6898, 0.3809, 0.6769, 0.3863, 0.7055, 0.328, 0.5156, 0.3073, 0.5456, 0.2446, 0.5293, 0.2608, 0.5014, 0.3549, 0.4845, 0.3868, 0.4498, 0.4841, 0.4873, 0.4315, 0.5079, 0.4315, 0.5079, 0.4841, 0.4873, 0.4841, 0.5257, 0.4516, 0.5286, 0.328, 0.5156, 0.3549, 0.4845, 0.4315, 0.5079, 0.3915, 0.5264, 0.3915, 0.5264, 0.4315, 0.5079, 0.4516, 0.5286, 0.4122, 0.5374, 0.4122, 0.5374, 0.3657, 0.5471, 0.3915, 0.5264, 0.3073, 0.5456, 0.328, 0.5156, 0.3915, 0.5264, 0.3657, 0.5471, 0.4841, 0.5973, 0.4794, 0.603, 0.4729, 0.6012, 0.4699, 0.5949, 0.4699, 0.5949, 0.4729, 0.6012, 0.4672, 0.6041, 0.4564, 0.5949, 0.456, 0.6076, 0.4672, 0.6041, 0.4779, 0.6074, 0.4767, 0.6107, 0.4564, 0.5949, 0.4672, 0.6041, 0.456, 0.6076, 0.4437, 0.5981, 0.4564, 0.5949, 0.4437, 0.5981, 0.4134, 0.5869, 0.4453, 0.5757, 0.456, 0.6076, 0.4101, 0.6037, 0.4134, 0.5869, 0.4437, 0.5981, 0.4794, 0.603, 0.4772, 0.6046, 0.4755, 0.6039, 0.4729, 0.6012, 0.4729, 0.6012, 0.4755, 0.6039, 0.4744, 0.6048, 0.4672, 0.6041, 0.4779, 0.6074, 0.4772, 0.6059, 0.4772, 0.6046, 0.4794, 0.603, 0.4672, 0.6041, 0.4744, 0.6048, 0.4772, 0.6059, 0.4779, 0.6074, 0.4772, 0.6046, 0.4772, 0.6059, 0.4744, 0.6048, 0.4755, 0.6039, 0.4841, 0.6099, 0.4767, 0.6107, 0.4779, 0.6074, 0.4841, 0.6078, 0.4794, 0.603, 0.4841, 0.6048, 0.4841, 0.6078, 0.4779, 0.6074, 0.4841, 0.5973, 0.4841, 0.6048, 0.4794, 0.603, 0.4841, 0.5737, 0.4841, 0.574, 0.4659, 0.5747, 0.4659, 0.5744, 0.4659, 0.5744, 0.4659, 0.5747, 0.4545, 0.5751, 0.336, 0.6898, 0.3172, 0.6841, 0.3188, 0.6581, 0.337, 0.6556, 0.337, 0.6556, 0.3188, 0.6581, 0.3049, 0.6363, 0.3166, 0.6268, 0.2874, 0.7077, 0.289, 0.6973, 0.3172, 0.6841, 0.336, 0.6898, 0.3166, 0.6268, 0.3049, 0.6363, 0.2731, 0.6301, 0.2618, 0.6189, 0.2175, 0.7162, 0.2572, 0.6957, 0.289, 0.6973, 0.2874, 0.7077, 0.1859, 0.6813, 0.2393, 0.6741, 0.2572, 0.6957, 0.2175, 0.7162, 0.2618, 0.6189, 0.2731, 0.6301, 0.2461, 0.6435, 0.1944, 0.635, 0.1944, 0.635, 0.2461, 0.6435, 0.2393, 0.6741, 0.1859, 0.6813, 0.2461, 0.6435, 0.2544, 0.6477, 0.2483, 0.6748, 0.2393, 0.6741, 0.2731, 0.6301, 0.2739, 0.6356, 0.2544, 0.6477, 0.2461, 0.6435, 0.2393, 0.6741, 0.2483, 0.6748, 0.2651, 0.6918, 0.2572, 0.6957, 0.2572, 0.6957, 0.2651, 0.6918, 0.2842, 0.6917, 0.289, 0.6973, 0.3049, 0.6363, 0.2973, 0.6388, 0.2739, 0.6356, 0.2731, 0.6301, 0.289, 0.6973, 0.2842, 0.6917, 0.307, 0.6841, 0.3172, 0.6841, 0.3188, 0.6581, 0.3098, 0.66, 0.2973, 0.6388, 0.3049, 0.6363, 0.3172, 0.6841, 0.307, 0.6841, 0.3098, 0.66, 0.3188, 0.6581, 0.307, 0.6841, 0.3003, 0.6812, 0.3022, 0.6614, 0.3098, 0.66, 0.3098, 0.66, 0.3022, 0.6614, 0.2923, 0.6425, 0.2973, 0.6388, 0.2842, 0.6917, 0.2832, 0.6881, 0.3003, 0.6812, 0.307, 0.6841, 0.2973, 0.6388, 0.2923, 0.6425, 0.2752, 0.6407, 0.2739, 0.6356, 0.2651, 0.6918, 0.2679, 0.6876, 0.2832, 0.6881, 0.2842, 0.6917, 0.2483, 0.6748, 0.2554, 0.6737, 0.2679, 0.6876, 0.2651, 0.6918, 0.2739, 0.6356, 0.2752, 0.6407, 0.2607, 0.6519, 0.2544, 0.6477, 0.2544, 0.6477, 0.2607, 0.6519, 0.2554, 0.6737, 0.2483, 0.6748, 0.2607, 0.6519, 0.2662, 0.655, 0.2618, 0.6716, 0.2554, 0.6737, 0.2752, 0.6407, 0.2786, 0.649, 0.2662, 0.655, 0.2607, 0.6519, 0.2554, 0.6737, 0.2618, 0.6716, 0.2694, 0.6841, 0.2679, 0.6876, 0.2679, 0.6876, 0.2694, 0.6841, 0.2818, 0.6829, 0.2832, 0.6881, 0.2923, 0.6425, 0.2915, 0.6486, 0.2786, 0.649, 0.2752, 0.6407, 0.2832, 0.6881, 0.2818, 0.6829, 0.2961, 0.6787, 0.3003, 0.6812, 0.3022, 0.6614, 0.2955, 0.6633, 0.2915, 0.6486, 0.2923, 0.6425, 0.3003, 0.6812, 0.2961, 0.6787, 0.2955, 0.6633, 0.3022, 0.6614, 0.2662, 0.655, 0.2786, 0.649, 0.2775, 0.6668, 0.2618, 0.6716, 0.2618, 0.6716, 0.2775, 0.6668, 0.2818, 0.6829, 0.2694, 0.6841, 0.2775, 0.6668, 0.2786, 0.649, 0.2915, 0.6486, 0.2955, 0.6633, 0.2818, 0.6829, 0.2775, 0.6668, 0.2955, 0.6633, 0.2961, 0.6787])
me_mesh_004.materials.append(mat_material_007)
me_mesh_004.use_remesh_preserve_volume = False
me_mesh_004.use_remesh_preserve_attributes = False
me_mesh_004.use_mirror_vertex_groups = False
me_mesh_004.auto_texspace = False
me_mesh_004.update()

# ---- objects
ob_cube = bpy.data.objects.new('Cube', me_cube_001)
ob_mesh_001 = bpy.data.objects.new('Mesh.001', me_mesh_004)

# ---- transforms, parenting, visibility, modifiers, constraints
ob_cube.location = (0.0, 0.0, 8.788)
ob_cube.lineart.crease_threshold = 0.0
ob_mesh_001.location = (-0.0169, -0.5642, 8.656)
ob_mesh_001.scale = (0.3285, 0.2921, 0.2921)
ob_mesh_001.lock_rotations_4d = False
ob_mesh_001.empty_display_type = 'ARROWS'
ob_mesh_001.show_texture_space = True
ob_mesh_001.lineart.crease_threshold = 0.0

# ---- collection membership
col_collection_1.objects.link(ob_cube)
col_collection_1.objects.link(ob_mesh_001)

# ---- scene / render settings (as saved in the file)
scene.frame_start = 1; scene.frame_end = 250; scene.frame_set(2)
scene.render.engine = 'BLENDER_EEVEE_NEXT'
scene.render.resolution_percentage = 50
scene.render.dither_intensity = 0.0
scene.cycles.use_denoising = False
scene.cycles.samples = 128
scene.cycles.sampling_pattern = 'TABULATED_SOBOL'
scene.cycles.light_sampling_threshold = 0.0
scene.cycles.use_adaptive_sampling = False
scene.cycles.use_light_tree = False
scene.cycles.blur_glossy = 0.0
scene.cycles.sample_clamp_indirect = 0.0
scene.view_settings.view_transform = 'Standard'
bpy.context.view_layer.update()

# ---- added for rendering (the .blend has no active camera and no usable light): camera, sun
cam_auto = bpy.data.cameras.new('AutoCamera')
cam_auto.lens = 50.0
cam_auto.sensor_width = 36.0
cam_auto.clip_end = 1000.0
ob_auto_camera = bpy.data.objects.new('AutoCamera', cam_auto)
scene.collection.objects.link(ob_auto_camera)
ob_auto_camera.location = (9.91358, -11.8511, 12.8898)
ob_auto_camera.rotation_euler = (1.09748, -7.21219e-08, 0.694738)
scene.camera = ob_auto_camera
light_auto_sun = bpy.data.lights.new('AutoSun', 'SUN')
light_auto_sun.energy = 3.0
light_auto_sun.angle = 0.0523599
ob_auto_sun = bpy.data.objects.new('AutoSun', light_auto_sun)
scene.collection.objects.link(ob_auto_sun)
ob_auto_sun.rotation_euler = (0.872665, 0.174533, 0.523599)
bpy.context.view_layer.update()

